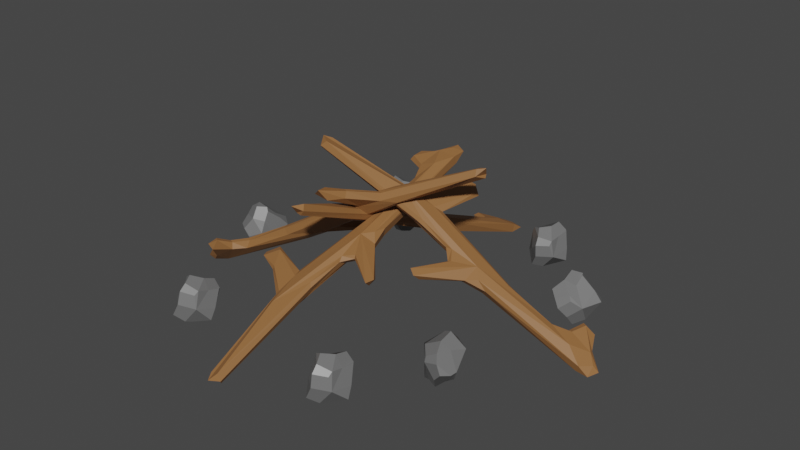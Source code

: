 # Source: campfire.blend  (saved by Blender 2.82.7; exported with 4.5.12 LTS)
import bpy
from mathutils import Matrix  # noqa: F401  (used for matrix-valued properties, if any)

bpy.ops.wm.read_factory_settings(use_empty=True)
scene = bpy.context.scene
scene.name = 'Scene'

# ---- collections
col_collection = bpy.data.collections.new('Collection'); scene.collection.children.link(col_collection)

# ---- materials (node trees are filled in below, after node groups)
mat_material_001 = bpy.data.materials.new('Material.001')
mat_material_001.use_transparent_shadow = False
mat_material = bpy.data.materials.new('Material')
mat_material.use_transparent_shadow = False
mat_material.diffuse_color = (0.1686, 0.1686, 0.1686, 1.0)

# ---- material node trees
mat_material_001.use_nodes = True; mat_material_001.node_tree.nodes.clear()
_N = mat_material_001.node_tree.nodes; _L = mat_material_001.node_tree.links
n0 = _N.new('ShaderNodeOutputMaterial'); n0.name = 'Material Output'; n0.location = (300, 300)
n1 = _N.new('ShaderNodeBsdfPrincipled'); n1.name = 'Principled BSDF'; n1.location = (10, 300)
n1.distribution = 'GGX'
n1.subsurface_method = 'BURLEY'
n1.inputs[0].default_value = (0.2884, 0.129, 0.04347, 1.0)
n1.inputs[3].default_value = 1.45
n1.inputs[27].default_value = (0.0, 0.0, 0.0, 1.0)
n1.inputs[28].default_value = 1.0
_L.new(n1.outputs[0], n0.inputs[0])
n0.is_active_output = True
mat_material.use_nodes = True; mat_material.node_tree.nodes.clear()
_N = mat_material.node_tree.nodes; _L = mat_material.node_tree.links
n0 = _N.new('ShaderNodeOutputMaterial'); n0.name = 'Material Output'; n0.location = (300, 300)
n1 = _N.new('ShaderNodeBsdfPrincipled'); n1.name = 'Principled BSDF'; n1.location = (10, 300)
n1.distribution = 'GGX'
n1.subsurface_method = 'BURLEY'
n1.inputs[0].default_value = (0.1686, 0.1686, 0.1686, 1.0)
n1.inputs[2].default_value = 0.4
n1.inputs[3].default_value = 1.45
n1.inputs[27].default_value = (0.0, 0.0, 0.0, 1.0)
n1.inputs[28].default_value = 1.0
n2 = _N.new('ShaderNodeNormalMap'); n2.name = 'Normal Map'; n2.location = (-300, -300)
n2.label = 'Normal/Map'
n2.inputs[0].default_value = 0.0
_L.new(n1.outputs[0], n0.inputs[0])
_L.new(n2.outputs[0], n1.inputs[5])
n0.is_active_output = True

# ---- world
world_world = bpy.data.worlds.new('World'); scene.world = world_world
world_world.use_nodes = True; world_world.node_tree.nodes.clear()
_N = world_world.node_tree.nodes; _L = world_world.node_tree.links
n0 = _N.new('ShaderNodeOutputWorld'); n0.name = 'World Output'; n0.location = (300, 300)
n1 = _N.new('ShaderNodeBackground'); n1.name = 'Background'; n1.location = (10, 300)
n1.inputs[0].default_value = (0.05088, 0.05088, 0.05088, 1.0)
_L.new(n1.outputs[0], n0.inputs[0])
n0.is_active_output = True
world_world.color = (0.05088, 0.05088, 0.05088)
world_world.use_sun_shadow = False
world_world.sun_shadow_jitter_overblur = 0.0

# ---- meshes
me_plane = bpy.data.meshes.new('Plane')
me_plane.from_pydata([(-0.1078, -2.635, 0.1418), (-0.1434, -0.8349, 0.181), (0.1559, -0.831, 0.1823), (0.2059, 0.6726, 0.1902), (0.214, 1.699, 0.0375), (0.1559, -0.831, 0.0375), (0.2062, 0.6636, 0.03791), (-0.143, -0.8189, 0.04013), (0.07321, -2.673, 0.05201), (0.4309, 0.3049, 0.205), (-0.1724, -1.152, 0.1741), (0.4145, -0.1262, 0.03499), (0.5, 0.1164, 0.0375), (0.2036, 1.719, 0.185), (-0.1724, -1.152, 0.02934), (-0.6885, -0.5486, 0.1868), (0.5804, 2.057, 0.04359), (0.5804, 2.058, 0.1761), (0.04921, -2.636, 0.2086), (-0.08743, -1.37, 0.222), (0.2911, 1.448, 0.1823), (0.4389, 2.21, 0.1756), (0.4159, 1.789, 0.2221), (0.4231, 0.4331, -0.0133), (0.298, 2.08, 0.1898), (-0.07775, -2.589, 0.04995), (0.3074, 2.072, 0.03599), (-0.08268, -1.383, -0.02894), (0.3004, 1.485, 0.02897), (0.4394, 2.205, 0.0436), (0.2728, 0.1191, -0.03006), (0.1901, -0.8918, 0.138), (0.1627, 0.6853, 0.138), (0.4493, 2.32, 0.1377), (0.1074, -2.679, 0.1217), (0.6122, 2.235, 0.138), (0.2606, -0.2532, 0.1823), (0.277, 0.1777, 0.2243), (0.2606, -0.2532, 0.0375), (0.4327, -0.1911, 0.1374), (0.5254, 0.1615, 0.138), (0.8545, -0.434, 0.03469), (0.9009, -0.507, 0.1827), (0.4273, -0.1512, 0.1819), (-0.182, -0.7106, 0.138), (-0.2027, -1.2, 0.1299), (0.1867, 1.675, 0.1387), (0.2321, 2.086, 0.138), (-0.9325, -0.629, 0.1053), (-0.774, -0.4769, 0.138), (-0.8919, -0.7163, 0.1417), (-0.5617, -0.8254, 0.03939), (-0.5617, -0.8254, 0.1804), (-0.7412, -0.6504, 0.004889), (-0.05533, 1.778, 0.139), (-0.004007, 1.99, 0.1415), (-0.008811, 1.824, 0.1937), (0.01202, 1.923, 0.03583), (0.4727, 0.4717, 0.138), (0.2669, 1.408, 0.1295), (-0.05301, -2.756, 0.1403), (-0.5723, -0.8629, 0.138), (0.2662, -0.3377, 0.138), (0.9047, -0.3335, 0.08216), (0.9729, -0.407, 0.1859)], [], [(9, 37, 3, 20, 13, 22), (22, 17, 9), (33, 21, 24, 47), (56, 13, 46, 54), (33, 47, 26, 29), (3, 1, 44, 32), (25, 14, 45), (42, 37, 9, 40, 64), (53, 48, 50, 61, 51), (24, 21, 17, 22), (27, 25, 8, 5, 38, 11, 30), (29, 26, 57, 4, 16), (6, 7, 27, 30, 23, 16, 4, 28), (26, 47, 55, 57), (57, 55, 54), (0, 25, 45, 10), (25, 0, 60), (44, 49, 53, 7), (14, 25, 27, 7, 53, 51), (13, 56, 24, 22), (43, 36, 37), (49, 15, 50, 48), (52, 61, 50, 15), (2, 18, 19), (10, 52, 15, 1, 19), (44, 1, 15, 49), (35, 16, 23, 58, 9, 17), (11, 39, 42, 41), (18, 34, 60), (49, 48, 53), (12, 23, 30, 11, 41, 63), (47, 24, 56, 55), (23, 12, 40, 58), (56, 54, 55), (9, 58, 40), (46, 13, 20, 59), (59, 20, 3, 32), (6, 28, 59, 32), (28, 4, 46, 59), (25, 60, 34, 8), (31, 34, 18, 2), (8, 34, 31, 5), (35, 17, 21, 33), (29, 16, 35, 33), (61, 52, 10, 45), (61, 45, 14, 51), (62, 31, 2, 36), (39, 62, 36, 43), (38, 62, 39, 11), (5, 31, 62, 38), (37, 19, 1, 3), (36, 2, 19, 37), (63, 64, 40, 12), (7, 6, 32, 44), (54, 46, 4, 57), (41, 42, 64, 63), (42, 39, 43, 37), (0, 10, 19, 18, 60)])
_uv = me_plane.uv_layers.new(name='UVMap')
_uv.uv.foreach_set('vector', [0.926, 1.0, 0.9373, 0.8103, 0.01193, 0.3496, 0.008488, 0.7172, 0.03507, 1.0, 0.338, 1.0, 0.338, 1.0, 0.7325, 1.0, 0.926, 1.0, 0.2954, 1.0, 0.2685, 1.0, 0.07126, 1.0, 0.009259, 1.0, 0.0001083, 1.0, 0.03507, 1.0, 0.008489, 1.0, 0.0, 1.0, 0.2954, 1.0, 0.009259, 1.0, 0.07431, 1.0, 0.2747, 1.0, 0.1771, 0.9992, 0.02824, 0.9151, 0.0163, 0.903, 0.04278, 0.9977, 0.3007, 0.2197, 0.03704, 0.6019, 0.00463, 0.5642, 1.0, 1.0, 0.6713, 0.9979, 0.926, 1.0, 0.9907, 1.0, 0.9984, 1.0, 0.9211, 0.9216, 0.5628, 0.8368, 0.378, 0.5147, 0.0005787, -0.01713, 1.032, 0.007692, 0.07126, 1.0, 0.2685, 1.0, 0.7325, 1.0, 0.338, 1.0, 0.3724, 0.6993, 0.3007, 0.2197, 0.7227, 0.266, 0.8333, 0.8426, 0.8935, 0.9803, 0.9626, 1.0, 0.66, 0.9913, 0.2747, 1.0, 0.07431, 1.0, 0.0007162, 1.0, 0.03704, 1.0, 0.7326, 1.0, 0.1771, 0.9977, 0.1075, 0.8346, 0.3724, 0.6993, 0.66, 0.9913, 0.8916, 1.0, 0.7326, 1.0, 0.03704, 1.0, 0.1065, 1.0, 0.07431, 1.0, 0.009259, 1.0, 7.397e-06, 1.0, 0.0007162, 1.0, 0.0007162, 1.0, 7.397e-06, 1.0, 0.0, 1.0, 0.1766, 0.1273, 0.3007, 0.2197, 0.00463, 0.5642, 0.0, 0.5833, 0.3007, 0.2197, 0.1766, 0.1273, 0.4943, 0.05646, 0.005099, 0.9954, 0.3332, 0.9408, 0.9211, 0.9216, 0.7683, 0.9998, 0.4766, 0.5207, 0.9894, 0.7768, 0.9939, 0.9905, 0.7683, 0.9998, 0.9211, 0.9216, 1.032, 0.007692, 0.03507, 1.0, 0.0001083, 1.0, 0.07126, 1.0, 0.338, 1.0, 0.9645, 1.0, 0.8935, 0.9826, 0.6713, 0.9979, 0.3332, 0.9408, 0.3304, 0.7272, 0.378, 0.5147, 0.5628, 0.8368, 0.014, 0.6181, 0.0005787, -0.01713, 0.378, 0.5147, 0.3304, 0.7272, 1.0, 1.0, 0.8395, 0.007281, 0.3477, 0.6194, 0.1932, 0.5021, 0.014, 0.6181, 0.0056, 0.7136, 0.014, 0.875, 0.08176, 0.737, 0.005099, 0.9954, 0.014, 0.875, 0.3304, 0.7272, 0.3332, 0.9408, 0.796, 1.0, 0.7326, 1.0, 0.8916, 1.0, 0.9734, 1.0, 0.926, 1.0, 0.7325, 1.0, 0.9626, 1.0, 0.9915, 1.0, 1.0, 1.0, 1.0, 1.0, 0.7281, 0.1292, 0.8155, 0.185, 0.4943, 0.05646, 0.3332, 0.9408, 0.5628, 0.8368, 0.9211, 0.9216, 0.963, 1.0, 0.8916, 1.0, 0.66, 0.9913, 0.9626, 1.0, 1.0, 1.0, 0.9935, 1.0, 0.009259, 1.0, 0.07126, 1.0, 0.0001083, 1.0, 7.397e-06, 1.0, 0.8916, 1.0, 0.963, 1.0, 0.9907, 1.0, 0.9734, 1.0, 0.0001083, 1.0, 0.0, 1.0, 7.397e-06, 1.0, 0.926, 1.0, 0.9734, 1.0, 0.9907, 1.0, 0.008489, 1.0, 0.03507, 1.0, 0.1065, 1.0, 0.02662, 1.0, 0.02662, 1.0, 0.1065, 1.0, 0.1771, 0.9992, 0.04278, 0.9977, 0.1771, 0.9977, 0.1065, 1.0, 0.02662, 1.0, 0.04278, 0.9977, 0.1065, 1.0, 0.03704, 1.0, 0.008489, 1.0, 0.02662, 1.0, 0.3007, 0.2197, 0.4943, 0.05646, 0.8155, 0.185, 0.7227, 0.266, 0.963, 0.8345, 0.8155, 0.185, 0.7281, 0.1292, 0.8333, 0.8333, 0.7227, 0.266, 0.8155, 0.185, 0.963, 0.8345, 0.8333, 0.8426, 0.796, 1.0, 0.7325, 1.0, 0.2685, 1.0, 0.2954, 1.0, 0.2747, 1.0, 0.7326, 1.0, 0.796, 1.0, 0.2954, 1.0, 0.0005787, -0.01713, 0.014, 0.6181, 0.1932, 0.5021, 0.09422, 0.3179, 0.0005787, -0.01713, 0.09422, 0.3179, 0.4766, 0.5207, 1.032, 0.007692, 0.9734, 0.9793, 0.963, 0.8345, 0.8333, 0.8333, 0.8935, 0.9826, 0.9915, 1.0, 0.9734, 0.9793, 0.8935, 0.9826, 0.9645, 1.0, 0.8935, 0.9803, 0.9734, 0.9793, 0.9915, 1.0, 0.9626, 1.0, 0.8333, 0.8426, 0.963, 0.8345, 0.9734, 0.9793, 0.8935, 0.9803, 0.2289, 0.7375, 0.7408, 0.5613, 0.5238, 0.3579, 0.01193, 0.3496, 0.8935, 0.9826, 0.8333, 0.8333, 0.5, 0.9757, 0.6713, 0.9979, 0.9935, 1.0, 0.9984, 1.0, 0.9907, 1.0, 0.963, 1.0, 0.1075, 0.8346, 0.1771, 0.9977, 0.04278, 0.9977, 0.0163, 0.903, 0.0, 1.0, 0.008489, 1.0, 0.03704, 1.0, 0.0007162, 1.0, 1.0, 1.0, 1.0, 1.0, 0.9984, 1.0, 0.9935, 1.0, 1.0, 1.0, 0.9915, 1.0, 0.9645, 1.0, 0.6713, 0.9979, 0.0, 0.0, 0.0, 0.6667, 0.3477, 0.6194, 0.7281, 0.1292, 0.4943, 0.05646])
me_plane.materials.append(mat_material_001)
me_plane.use_remesh_fix_poles = True
me_plane.use_remesh_preserve_attributes = False
me_plane.use_mirror_vertex_groups = False
me_plane.update()
me_plane_001 = bpy.data.meshes.new('Plane.001')
me_plane_001.from_pydata([(-0.1078, -2.635, 0.1418), (-0.1434, -0.8349, 0.181), (0.1559, -0.831, 0.1823), (0.2059, 0.6726, 0.1902), (0.214, 1.699, 0.0375), (0.1559, -0.831, 0.0375), (0.2062, 0.6636, 0.03791), (-0.143, -0.8189, 0.04013), (0.07321, -2.673, 0.05201), (0.4309, 0.3049, 0.205), (-0.1724, -1.152, 0.1741), (0.4145, -0.1262, 0.03499), (0.5, 0.1164, 0.0375), (0.2036, 1.719, 0.185), (-0.1724, -1.152, 0.02934), (-0.6885, -0.5486, 0.1868), (0.5804, 2.057, 0.04359), (0.5804, 2.058, 0.1761), (0.04921, -2.636, 0.2086), (-0.08743, -1.37, 0.222), (0.2911, 1.448, 0.1823), (0.4389, 2.21, 0.1756), (0.4159, 1.789, 0.2221), (0.4231, 0.4331, -0.0133), (0.298, 2.08, 0.1898), (-0.07775, -2.589, 0.04995), (0.3074, 2.072, 0.03599), (-0.08268, -1.383, -0.02894), (0.3004, 1.485, 0.02897), (0.4394, 2.205, 0.0436), (0.2728, 0.1191, -0.03006), (0.1901, -0.8918, 0.138), (0.1627, 0.6853, 0.138), (0.4493, 2.32, 0.1377), (0.1074, -2.679, 0.1217), (0.6122, 2.235, 0.138), (0.2606, -0.2532, 0.1823), (0.277, 0.1777, 0.2243), (0.2606, -0.2532, 0.0375), (0.4327, -0.1911, 0.1374), (0.5254, 0.1615, 0.138), (0.8545, -0.434, 0.03469), (0.9009, -0.507, 0.1827), (0.4273, -0.1512, 0.1819), (-0.182, -0.7106, 0.138), (-0.2027, -1.2, 0.1299), (0.1867, 1.675, 0.1387), (0.2321, 2.086, 0.138), (-0.9325, -0.629, 0.1053), (-0.774, -0.4769, 0.138), (-0.8919, -0.7163, 0.1417), (-0.5617, -0.8254, 0.03939), (-0.5617, -0.8254, 0.1804), (-0.7412, -0.6504, 0.004889), (-0.05533, 1.778, 0.139), (-0.004007, 1.99, 0.1415), (-0.008811, 1.824, 0.1937), (0.01202, 1.923, 0.03583), (0.4727, 0.4717, 0.138), (0.2669, 1.408, 0.1295), (-0.05301, -2.756, 0.1403), (-0.5723, -0.8629, 0.138), (0.2662, -0.3377, 0.138), (0.9047, -0.3335, 0.08216), (0.9729, -0.407, 0.1859)], [], [(9, 37, 3, 20, 13, 22), (22, 17, 9), (33, 21, 24, 47), (56, 13, 46, 54), (33, 47, 26, 29), (3, 1, 44, 32), (25, 14, 45), (42, 37, 9, 40, 64), (53, 48, 50, 61, 51), (24, 21, 17, 22), (27, 25, 8, 5, 38, 11, 30), (29, 26, 57, 4, 16), (6, 7, 27, 30, 23, 16, 4, 28), (26, 47, 55, 57), (57, 55, 54), (0, 25, 45, 10), (25, 0, 60), (44, 49, 53, 7), (14, 25, 27, 7, 53, 51), (13, 56, 24, 22), (43, 36, 37), (49, 15, 50, 48), (52, 61, 50, 15), (2, 18, 19), (10, 52, 15, 1, 19), (44, 1, 15, 49), (35, 16, 23, 58, 9, 17), (11, 39, 42, 41), (18, 34, 60), (49, 48, 53), (12, 23, 30, 11, 41, 63), (47, 24, 56, 55), (23, 12, 40, 58), (56, 54, 55), (9, 58, 40), (46, 13, 20, 59), (59, 20, 3, 32), (6, 28, 59, 32), (28, 4, 46, 59), (25, 60, 34, 8), (31, 34, 18, 2), (8, 34, 31, 5), (35, 17, 21, 33), (29, 16, 35, 33), (61, 52, 10, 45), (61, 45, 14, 51), (62, 31, 2, 36), (39, 62, 36, 43), (38, 62, 39, 11), (5, 31, 62, 38), (37, 19, 1, 3), (36, 2, 19, 37), (63, 64, 40, 12), (7, 6, 32, 44), (54, 46, 4, 57), (41, 42, 64, 63), (42, 39, 43, 37), (0, 10, 19, 18, 60)])
_uv = me_plane_001.uv_layers.new(name='UVMap')
_uv.uv.foreach_set('vector', [0.926, 1.0, 0.9373, 0.8103, 0.01193, 0.3496, 0.008488, 0.7172, 0.03507, 1.0, 0.338, 1.0, 0.338, 1.0, 0.7325, 1.0, 0.926, 1.0, 0.2954, 1.0, 0.2685, 1.0, 0.07126, 1.0, 0.009259, 1.0, 0.0001083, 1.0, 0.03507, 1.0, 0.008489, 1.0, 0.0, 1.0, 0.2954, 1.0, 0.009259, 1.0, 0.07431, 1.0, 0.2747, 1.0, 0.1771, 0.9992, 0.02824, 0.9151, 0.0163, 0.903, 0.04278, 0.9977, 0.3007, 0.2197, 0.03704, 0.6019, 0.00463, 0.5642, 1.0, 1.0, 0.6713, 0.9979, 0.926, 1.0, 0.9907, 1.0, 0.9984, 1.0, 0.9211, 0.9216, 0.5628, 0.8368, 0.378, 0.5147, 0.0005787, -0.01713, 1.032, 0.007692, 0.07126, 1.0, 0.2685, 1.0, 0.7325, 1.0, 0.338, 1.0, 0.3724, 0.6993, 0.3007, 0.2197, 0.7227, 0.266, 0.8333, 0.8426, 0.8935, 0.9803, 0.9626, 1.0, 0.66, 0.9913, 0.2747, 1.0, 0.07431, 1.0, 0.0007162, 1.0, 0.03704, 1.0, 0.7326, 1.0, 0.1771, 0.9977, 0.1075, 0.8346, 0.3724, 0.6993, 0.66, 0.9913, 0.8916, 1.0, 0.7326, 1.0, 0.03704, 1.0, 0.1065, 1.0, 0.07431, 1.0, 0.009259, 1.0, 7.397e-06, 1.0, 0.0007162, 1.0, 0.0007162, 1.0, 7.397e-06, 1.0, 0.0, 1.0, 0.1766, 0.1273, 0.3007, 0.2197, 0.00463, 0.5642, 0.0, 0.5833, 0.3007, 0.2197, 0.1766, 0.1273, 0.4943, 0.05646, 0.005099, 0.9954, 0.3332, 0.9408, 0.9211, 0.9216, 0.7683, 0.9998, 0.4766, 0.5207, 0.9894, 0.7768, 0.9939, 0.9905, 0.7683, 0.9998, 0.9211, 0.9216, 1.032, 0.007692, 0.03507, 1.0, 0.0001083, 1.0, 0.07126, 1.0, 0.338, 1.0, 0.9645, 1.0, 0.8935, 0.9826, 0.6713, 0.9979, 0.3332, 0.9408, 0.3304, 0.7272, 0.378, 0.5147, 0.5628, 0.8368, 0.014, 0.6181, 0.0005787, -0.01713, 0.378, 0.5147, 0.3304, 0.7272, 1.0, 1.0, 0.8395, 0.007281, 0.3477, 0.6194, 0.1932, 0.5021, 0.014, 0.6181, 0.0056, 0.7136, 0.014, 0.875, 0.08176, 0.737, 0.005099, 0.9954, 0.014, 0.875, 0.3304, 0.7272, 0.3332, 0.9408, 0.796, 1.0, 0.7326, 1.0, 0.8916, 1.0, 0.9734, 1.0, 0.926, 1.0, 0.7325, 1.0, 0.9626, 1.0, 0.9915, 1.0, 1.0, 1.0, 1.0, 1.0, 0.7281, 0.1292, 0.8155, 0.185, 0.4943, 0.05646, 0.3332, 0.9408, 0.5628, 0.8368, 0.9211, 0.9216, 0.963, 1.0, 0.8916, 1.0, 0.66, 0.9913, 0.9626, 1.0, 1.0, 1.0, 0.9935, 1.0, 0.009259, 1.0, 0.07126, 1.0, 0.0001083, 1.0, 7.397e-06, 1.0, 0.8916, 1.0, 0.963, 1.0, 0.9907, 1.0, 0.9734, 1.0, 0.0001083, 1.0, 0.0, 1.0, 7.397e-06, 1.0, 0.926, 1.0, 0.9734, 1.0, 0.9907, 1.0, 0.008489, 1.0, 0.03507, 1.0, 0.1065, 1.0, 0.02662, 1.0, 0.02662, 1.0, 0.1065, 1.0, 0.1771, 0.9992, 0.04278, 0.9977, 0.1771, 0.9977, 0.1065, 1.0, 0.02662, 1.0, 0.04278, 0.9977, 0.1065, 1.0, 0.03704, 1.0, 0.008489, 1.0, 0.02662, 1.0, 0.3007, 0.2197, 0.4943, 0.05646, 0.8155, 0.185, 0.7227, 0.266, 0.963, 0.8345, 0.8155, 0.185, 0.7281, 0.1292, 0.8333, 0.8333, 0.7227, 0.266, 0.8155, 0.185, 0.963, 0.8345, 0.8333, 0.8426, 0.796, 1.0, 0.7325, 1.0, 0.2685, 1.0, 0.2954, 1.0, 0.2747, 1.0, 0.7326, 1.0, 0.796, 1.0, 0.2954, 1.0, 0.0005787, -0.01713, 0.014, 0.6181, 0.1932, 0.5021, 0.09422, 0.3179, 0.0005787, -0.01713, 0.09422, 0.3179, 0.4766, 0.5207, 1.032, 0.007692, 0.9734, 0.9793, 0.963, 0.8345, 0.8333, 0.8333, 0.8935, 0.9826, 0.9915, 1.0, 0.9734, 0.9793, 0.8935, 0.9826, 0.9645, 1.0, 0.8935, 0.9803, 0.9734, 0.9793, 0.9915, 1.0, 0.9626, 1.0, 0.8333, 0.8426, 0.963, 0.8345, 0.9734, 0.9793, 0.8935, 0.9803, 0.2289, 0.7375, 0.7408, 0.5613, 0.5238, 0.3579, 0.01193, 0.3496, 0.8935, 0.9826, 0.8333, 0.8333, 0.5, 0.9757, 0.6713, 0.9979, 0.9935, 1.0, 0.9984, 1.0, 0.9907, 1.0, 0.963, 1.0, 0.1075, 0.8346, 0.1771, 0.9977, 0.04278, 0.9977, 0.0163, 0.903, 0.0, 1.0, 0.008489, 1.0, 0.03704, 1.0, 0.0007162, 1.0, 1.0, 1.0, 1.0, 1.0, 0.9984, 1.0, 0.9935, 1.0, 1.0, 1.0, 0.9915, 1.0, 0.9645, 1.0, 0.6713, 0.9979, 0.0, 0.0, 0.0, 0.6667, 0.3477, 0.6194, 0.7281, 0.1292, 0.4943, 0.05646])
me_plane_001.materials.append(mat_material_001)
me_plane_001.use_remesh_fix_poles = True
me_plane_001.use_remesh_preserve_attributes = False
me_plane_001.use_mirror_vertex_groups = False
me_plane_001.update()
me_plane_002 = bpy.data.meshes.new('Plane.002')
me_plane_002.from_pydata([(-0.1078, -2.635, 0.1418), (-0.1434, -0.8349, 0.181), (0.1559, -0.831, 0.1823), (0.2059, 0.6726, 0.1902), (0.214, 1.699, 0.0375), (0.1559, -0.831, 0.0375), (0.2062, 0.6636, 0.03791), (-0.143, -0.8189, 0.04013), (0.07321, -2.673, 0.05201), (0.4309, 0.3049, 0.205), (-0.1724, -1.152, 0.1741), (0.4145, -0.1262, 0.03499), (0.5, 0.1164, 0.0375), (0.2036, 1.719, 0.185), (-0.1724, -1.152, 0.02934), (-0.6885, -0.5486, 0.1868), (0.5804, 2.057, 0.04359), (0.5804, 2.058, 0.1761), (0.04921, -2.636, 0.2086), (-0.08743, -1.37, 0.222), (0.2911, 1.448, 0.1823), (0.4389, 2.21, 0.1756), (0.4159, 1.789, 0.2221), (0.4231, 0.4331, -0.0133), (0.298, 2.08, 0.1898), (-0.07775, -2.589, 0.04995), (0.3074, 2.072, 0.03599), (-0.08268, -1.383, -0.02894), (0.3004, 1.485, 0.02897), (0.4394, 2.205, 0.0436), (0.2728, 0.1191, -0.03006), (0.1901, -0.8918, 0.138), (0.1627, 0.6853, 0.138), (0.4493, 2.32, 0.1377), (0.1074, -2.679, 0.1217), (0.6122, 2.235, 0.138), (0.2606, -0.2532, 0.1823), (0.277, 0.1777, 0.2243), (0.2606, -0.2532, 0.0375), (0.4327, -0.1911, 0.1374), (0.5254, 0.1615, 0.138), (0.8545, -0.434, 0.03469), (0.9009, -0.507, 0.1827), (0.4273, -0.1512, 0.1819), (-0.182, -0.7106, 0.138), (-0.2027, -1.2, 0.1299), (0.1867, 1.675, 0.1387), (0.2321, 2.086, 0.138), (-0.9325, -0.629, 0.1053), (-0.774, -0.4769, 0.138), (-0.8919, -0.7163, 0.1417), (-0.5617, -0.8254, 0.03939), (-0.5617, -0.8254, 0.1804), (-0.7412, -0.6504, 0.004889), (-0.05533, 1.778, 0.139), (-0.004007, 1.99, 0.1415), (-0.008811, 1.824, 0.1937), (0.01202, 1.923, 0.03583), (0.4727, 0.4717, 0.138), (0.2669, 1.408, 0.1295), (-0.05301, -2.756, 0.1403), (-0.5723, -0.8629, 0.138), (0.2662, -0.3377, 0.138), (0.9047, -0.3335, 0.08216), (0.9729, -0.407, 0.1859)], [], [(9, 37, 3, 20, 13, 22), (22, 17, 9), (33, 21, 24, 47), (56, 13, 46, 54), (33, 47, 26, 29), (3, 1, 44, 32), (25, 14, 45), (42, 37, 9, 40, 64), (53, 48, 50, 61, 51), (24, 21, 17, 22), (27, 25, 8, 5, 38, 11, 30), (29, 26, 57, 4, 16), (6, 7, 27, 30, 23, 16, 4, 28), (26, 47, 55, 57), (57, 55, 54), (0, 25, 45, 10), (25, 0, 60), (44, 49, 53, 7), (14, 25, 27, 7, 53, 51), (13, 56, 24, 22), (43, 36, 37), (49, 15, 50, 48), (52, 61, 50, 15), (2, 18, 19), (10, 52, 15, 1, 19), (44, 1, 15, 49), (35, 16, 23, 58, 9, 17), (11, 39, 42, 41), (18, 34, 60), (49, 48, 53), (12, 23, 30, 11, 41, 63), (47, 24, 56, 55), (23, 12, 40, 58), (56, 54, 55), (9, 58, 40), (46, 13, 20, 59), (59, 20, 3, 32), (6, 28, 59, 32), (28, 4, 46, 59), (25, 60, 34, 8), (31, 34, 18, 2), (8, 34, 31, 5), (35, 17, 21, 33), (29, 16, 35, 33), (61, 52, 10, 45), (61, 45, 14, 51), (62, 31, 2, 36), (39, 62, 36, 43), (38, 62, 39, 11), (5, 31, 62, 38), (37, 19, 1, 3), (36, 2, 19, 37), (63, 64, 40, 12), (7, 6, 32, 44), (54, 46, 4, 57), (41, 42, 64, 63), (42, 39, 43, 37), (0, 10, 19, 18, 60)])
_uv = me_plane_002.uv_layers.new(name='UVMap')
_uv.uv.foreach_set('vector', [0.926, 1.0, 0.9373, 0.8103, 0.01193, 0.3496, 0.008488, 0.7172, 0.03507, 1.0, 0.338, 1.0, 0.338, 1.0, 0.7325, 1.0, 0.926, 1.0, 0.2954, 1.0, 0.2685, 1.0, 0.07126, 1.0, 0.009259, 1.0, 0.0001083, 1.0, 0.03507, 1.0, 0.008489, 1.0, 0.0, 1.0, 0.2954, 1.0, 0.009259, 1.0, 0.07431, 1.0, 0.2747, 1.0, 0.1771, 0.9992, 0.02824, 0.9151, 0.0163, 0.903, 0.04278, 0.9977, 0.3007, 0.2197, 0.03704, 0.6019, 0.00463, 0.5642, 1.0, 1.0, 0.6713, 0.9979, 0.926, 1.0, 0.9907, 1.0, 0.9984, 1.0, 0.9211, 0.9216, 0.5628, 0.8368, 0.378, 0.5147, 0.0005787, -0.01713, 1.032, 0.007692, 0.07126, 1.0, 0.2685, 1.0, 0.7325, 1.0, 0.338, 1.0, 0.3724, 0.6993, 0.3007, 0.2197, 0.7227, 0.266, 0.8333, 0.8426, 0.8935, 0.9803, 0.9626, 1.0, 0.66, 0.9913, 0.2747, 1.0, 0.07431, 1.0, 0.0007162, 1.0, 0.03704, 1.0, 0.7326, 1.0, 0.1771, 0.9977, 0.1075, 0.8346, 0.3724, 0.6993, 0.66, 0.9913, 0.8916, 1.0, 0.7326, 1.0, 0.03704, 1.0, 0.1065, 1.0, 0.07431, 1.0, 0.009259, 1.0, 7.397e-06, 1.0, 0.0007162, 1.0, 0.0007162, 1.0, 7.397e-06, 1.0, 0.0, 1.0, 0.1766, 0.1273, 0.3007, 0.2197, 0.00463, 0.5642, 0.0, 0.5833, 0.3007, 0.2197, 0.1766, 0.1273, 0.4943, 0.05646, 0.005099, 0.9954, 0.3332, 0.9408, 0.9211, 0.9216, 0.7683, 0.9998, 0.4766, 0.5207, 0.9894, 0.7768, 0.9939, 0.9905, 0.7683, 0.9998, 0.9211, 0.9216, 1.032, 0.007692, 0.03507, 1.0, 0.0001083, 1.0, 0.07126, 1.0, 0.338, 1.0, 0.9645, 1.0, 0.8935, 0.9826, 0.6713, 0.9979, 0.3332, 0.9408, 0.3304, 0.7272, 0.378, 0.5147, 0.5628, 0.8368, 0.014, 0.6181, 0.0005787, -0.01713, 0.378, 0.5147, 0.3304, 0.7272, 1.0, 1.0, 0.8395, 0.007281, 0.3477, 0.6194, 0.1932, 0.5021, 0.014, 0.6181, 0.0056, 0.7136, 0.014, 0.875, 0.08176, 0.737, 0.005099, 0.9954, 0.014, 0.875, 0.3304, 0.7272, 0.3332, 0.9408, 0.796, 1.0, 0.7326, 1.0, 0.8916, 1.0, 0.9734, 1.0, 0.926, 1.0, 0.7325, 1.0, 0.9626, 1.0, 0.9915, 1.0, 1.0, 1.0, 1.0, 1.0, 0.7281, 0.1292, 0.8155, 0.185, 0.4943, 0.05646, 0.3332, 0.9408, 0.5628, 0.8368, 0.9211, 0.9216, 0.963, 1.0, 0.8916, 1.0, 0.66, 0.9913, 0.9626, 1.0, 1.0, 1.0, 0.9935, 1.0, 0.009259, 1.0, 0.07126, 1.0, 0.0001083, 1.0, 7.397e-06, 1.0, 0.8916, 1.0, 0.963, 1.0, 0.9907, 1.0, 0.9734, 1.0, 0.0001083, 1.0, 0.0, 1.0, 7.397e-06, 1.0, 0.926, 1.0, 0.9734, 1.0, 0.9907, 1.0, 0.008489, 1.0, 0.03507, 1.0, 0.1065, 1.0, 0.02662, 1.0, 0.02662, 1.0, 0.1065, 1.0, 0.1771, 0.9992, 0.04278, 0.9977, 0.1771, 0.9977, 0.1065, 1.0, 0.02662, 1.0, 0.04278, 0.9977, 0.1065, 1.0, 0.03704, 1.0, 0.008489, 1.0, 0.02662, 1.0, 0.3007, 0.2197, 0.4943, 0.05646, 0.8155, 0.185, 0.7227, 0.266, 0.963, 0.8345, 0.8155, 0.185, 0.7281, 0.1292, 0.8333, 0.8333, 0.7227, 0.266, 0.8155, 0.185, 0.963, 0.8345, 0.8333, 0.8426, 0.796, 1.0, 0.7325, 1.0, 0.2685, 1.0, 0.2954, 1.0, 0.2747, 1.0, 0.7326, 1.0, 0.796, 1.0, 0.2954, 1.0, 0.0005787, -0.01713, 0.014, 0.6181, 0.1932, 0.5021, 0.09422, 0.3179, 0.0005787, -0.01713, 0.09422, 0.3179, 0.4766, 0.5207, 1.032, 0.007692, 0.9734, 0.9793, 0.963, 0.8345, 0.8333, 0.8333, 0.8935, 0.9826, 0.9915, 1.0, 0.9734, 0.9793, 0.8935, 0.9826, 0.9645, 1.0, 0.8935, 0.9803, 0.9734, 0.9793, 0.9915, 1.0, 0.9626, 1.0, 0.8333, 0.8426, 0.963, 0.8345, 0.9734, 0.9793, 0.8935, 0.9803, 0.2289, 0.7375, 0.7408, 0.5613, 0.5238, 0.3579, 0.01193, 0.3496, 0.8935, 0.9826, 0.8333, 0.8333, 0.5, 0.9757, 0.6713, 0.9979, 0.9935, 1.0, 0.9984, 1.0, 0.9907, 1.0, 0.963, 1.0, 0.1075, 0.8346, 0.1771, 0.9977, 0.04278, 0.9977, 0.0163, 0.903, 0.0, 1.0, 0.008489, 1.0, 0.03704, 1.0, 0.0007162, 1.0, 1.0, 1.0, 1.0, 1.0, 0.9984, 1.0, 0.9935, 1.0, 1.0, 1.0, 0.9915, 1.0, 0.9645, 1.0, 0.6713, 0.9979, 0.0, 0.0, 0.0, 0.6667, 0.3477, 0.6194, 0.7281, 0.1292, 0.4943, 0.05646])
me_plane_002.materials.append(mat_material_001)
me_plane_002.use_remesh_fix_poles = True
me_plane_002.use_remesh_preserve_attributes = False
me_plane_002.use_mirror_vertex_groups = False
me_plane_002.update()
me_plane_003 = bpy.data.meshes.new('Plane.003')
me_plane_003.from_pydata([(-0.1078, -2.635, 0.1418), (-0.1434, -0.8349, 0.181), (0.1559, -0.831, 0.1823), (0.2059, 0.6726, 0.1902), (0.214, 1.699, 0.0375), (0.1559, -0.831, 0.0375), (0.2062, 0.6636, 0.03791), (-0.143, -0.8189, 0.04013), (0.07321, -2.673, 0.05201), (0.4309, 0.3049, 0.205), (-0.1724, -1.152, 0.1741), (0.4145, -0.1262, 0.03499), (0.5, 0.1164, 0.0375), (0.2036, 1.719, 0.185), (-0.1724, -1.152, 0.02934), (-0.6885, -0.5486, 0.1868), (0.5804, 2.057, 0.04359), (0.5804, 2.058, 0.1761), (0.04921, -2.636, 0.2086), (-0.08743, -1.37, 0.222), (0.2911, 1.448, 0.1823), (0.4389, 2.21, 0.1756), (0.4159, 1.789, 0.2221), (0.4231, 0.4331, -0.0133), (0.298, 2.08, 0.1898), (-0.07775, -2.589, 0.04995), (0.3074, 2.072, 0.03599), (-0.08268, -1.383, -0.02894), (0.3004, 1.485, 0.02897), (0.4394, 2.205, 0.0436), (0.2728, 0.1191, -0.03006), (0.1901, -0.8918, 0.138), (0.1627, 0.6853, 0.138), (0.4493, 2.32, 0.1377), (0.1074, -2.679, 0.1217), (0.6122, 2.235, 0.138), (0.2606, -0.2532, 0.1823), (0.277, 0.1777, 0.2243), (0.2606, -0.2532, 0.0375), (0.4327, -0.1911, 0.1374), (0.5254, 0.1615, 0.138), (0.8545, -0.434, 0.03469), (0.9009, -0.507, 0.1827), (0.4273, -0.1512, 0.1819), (-0.182, -0.7106, 0.138), (-0.2027, -1.2, 0.1299), (0.1867, 1.675, 0.1387), (0.2321, 2.086, 0.138), (-0.9325, -0.629, 0.1053), (-0.774, -0.4769, 0.138), (-0.8919, -0.7163, 0.1417), (-0.5617, -0.8254, 0.03939), (-0.5617, -0.8254, 0.1804), (-0.7412, -0.6504, 0.004889), (-0.05533, 1.778, 0.139), (-0.004007, 1.99, 0.1415), (-0.008811, 1.824, 0.1937), (0.01202, 1.923, 0.03583), (0.4727, 0.4717, 0.138), (0.2669, 1.408, 0.1295), (-0.05301, -2.756, 0.1403), (-0.5723, -0.8629, 0.138), (0.2662, -0.3377, 0.138), (0.9047, -0.3335, 0.08216), (0.9729, -0.407, 0.1859)], [], [(9, 37, 3, 20, 13, 22), (22, 17, 9), (33, 21, 24, 47), (56, 13, 46, 54), (33, 47, 26, 29), (3, 1, 44, 32), (25, 14, 45), (42, 37, 9, 40, 64), (53, 48, 50, 61, 51), (24, 21, 17, 22), (27, 25, 8, 5, 38, 11, 30), (29, 26, 57, 4, 16), (6, 7, 27, 30, 23, 16, 4, 28), (26, 47, 55, 57), (57, 55, 54), (0, 25, 45, 10), (25, 0, 60), (44, 49, 53, 7), (14, 25, 27, 7, 53, 51), (13, 56, 24, 22), (43, 36, 37), (49, 15, 50, 48), (52, 61, 50, 15), (2, 18, 19), (10, 52, 15, 1, 19), (44, 1, 15, 49), (35, 16, 23, 58, 9, 17), (11, 39, 42, 41), (18, 34, 60), (49, 48, 53), (12, 23, 30, 11, 41, 63), (47, 24, 56, 55), (23, 12, 40, 58), (56, 54, 55), (9, 58, 40), (46, 13, 20, 59), (59, 20, 3, 32), (6, 28, 59, 32), (28, 4, 46, 59), (25, 60, 34, 8), (31, 34, 18, 2), (8, 34, 31, 5), (35, 17, 21, 33), (29, 16, 35, 33), (61, 52, 10, 45), (61, 45, 14, 51), (62, 31, 2, 36), (39, 62, 36, 43), (38, 62, 39, 11), (5, 31, 62, 38), (37, 19, 1, 3), (36, 2, 19, 37), (63, 64, 40, 12), (7, 6, 32, 44), (54, 46, 4, 57), (41, 42, 64, 63), (42, 39, 43, 37), (0, 10, 19, 18, 60)])
_uv = me_plane_003.uv_layers.new(name='UVMap')
_uv.uv.foreach_set('vector', [0.926, 1.0, 0.9373, 0.8103, 0.01193, 0.3496, 0.008488, 0.7172, 0.03507, 1.0, 0.338, 1.0, 0.338, 1.0, 0.7325, 1.0, 0.926, 1.0, 0.2954, 1.0, 0.2685, 1.0, 0.07126, 1.0, 0.009259, 1.0, 0.0001083, 1.0, 0.03507, 1.0, 0.008489, 1.0, 0.0, 1.0, 0.2954, 1.0, 0.009259, 1.0, 0.07431, 1.0, 0.2747, 1.0, 0.1771, 0.9992, 0.02824, 0.9151, 0.0163, 0.903, 0.04278, 0.9977, 0.3007, 0.2197, 0.03704, 0.6019, 0.00463, 0.5642, 1.0, 1.0, 0.6713, 0.9979, 0.926, 1.0, 0.9907, 1.0, 0.9984, 1.0, 0.9211, 0.9216, 0.5628, 0.8368, 0.378, 0.5147, 0.0005787, -0.01713, 1.032, 0.007692, 0.07126, 1.0, 0.2685, 1.0, 0.7325, 1.0, 0.338, 1.0, 0.3724, 0.6993, 0.3007, 0.2197, 0.7227, 0.266, 0.8333, 0.8426, 0.8935, 0.9803, 0.9626, 1.0, 0.66, 0.9913, 0.2747, 1.0, 0.07431, 1.0, 0.0007162, 1.0, 0.03704, 1.0, 0.7326, 1.0, 0.1771, 0.9977, 0.1075, 0.8346, 0.3724, 0.6993, 0.66, 0.9913, 0.8916, 1.0, 0.7326, 1.0, 0.03704, 1.0, 0.1065, 1.0, 0.07431, 1.0, 0.009259, 1.0, 7.397e-06, 1.0, 0.0007162, 1.0, 0.0007162, 1.0, 7.397e-06, 1.0, 0.0, 1.0, 0.1766, 0.1273, 0.3007, 0.2197, 0.00463, 0.5642, 0.0, 0.5833, 0.3007, 0.2197, 0.1766, 0.1273, 0.4943, 0.05646, 0.005099, 0.9954, 0.3332, 0.9408, 0.9211, 0.9216, 0.7683, 0.9998, 0.4766, 0.5207, 0.9894, 0.7768, 0.9939, 0.9905, 0.7683, 0.9998, 0.9211, 0.9216, 1.032, 0.007692, 0.03507, 1.0, 0.0001083, 1.0, 0.07126, 1.0, 0.338, 1.0, 0.9645, 1.0, 0.8935, 0.9826, 0.6713, 0.9979, 0.3332, 0.9408, 0.3304, 0.7272, 0.378, 0.5147, 0.5628, 0.8368, 0.014, 0.6181, 0.0005787, -0.01713, 0.378, 0.5147, 0.3304, 0.7272, 1.0, 1.0, 0.8395, 0.007281, 0.3477, 0.6194, 0.1932, 0.5021, 0.014, 0.6181, 0.0056, 0.7136, 0.014, 0.875, 0.08176, 0.737, 0.005099, 0.9954, 0.014, 0.875, 0.3304, 0.7272, 0.3332, 0.9408, 0.796, 1.0, 0.7326, 1.0, 0.8916, 1.0, 0.9734, 1.0, 0.926, 1.0, 0.7325, 1.0, 0.9626, 1.0, 0.9915, 1.0, 1.0, 1.0, 1.0, 1.0, 0.7281, 0.1292, 0.8155, 0.185, 0.4943, 0.05646, 0.3332, 0.9408, 0.5628, 0.8368, 0.9211, 0.9216, 0.963, 1.0, 0.8916, 1.0, 0.66, 0.9913, 0.9626, 1.0, 1.0, 1.0, 0.9935, 1.0, 0.009259, 1.0, 0.07126, 1.0, 0.0001083, 1.0, 7.397e-06, 1.0, 0.8916, 1.0, 0.963, 1.0, 0.9907, 1.0, 0.9734, 1.0, 0.0001083, 1.0, 0.0, 1.0, 7.397e-06, 1.0, 0.926, 1.0, 0.9734, 1.0, 0.9907, 1.0, 0.008489, 1.0, 0.03507, 1.0, 0.1065, 1.0, 0.02662, 1.0, 0.02662, 1.0, 0.1065, 1.0, 0.1771, 0.9992, 0.04278, 0.9977, 0.1771, 0.9977, 0.1065, 1.0, 0.02662, 1.0, 0.04278, 0.9977, 0.1065, 1.0, 0.03704, 1.0, 0.008489, 1.0, 0.02662, 1.0, 0.3007, 0.2197, 0.4943, 0.05646, 0.8155, 0.185, 0.7227, 0.266, 0.963, 0.8345, 0.8155, 0.185, 0.7281, 0.1292, 0.8333, 0.8333, 0.7227, 0.266, 0.8155, 0.185, 0.963, 0.8345, 0.8333, 0.8426, 0.796, 1.0, 0.7325, 1.0, 0.2685, 1.0, 0.2954, 1.0, 0.2747, 1.0, 0.7326, 1.0, 0.796, 1.0, 0.2954, 1.0, 0.0005787, -0.01713, 0.014, 0.6181, 0.1932, 0.5021, 0.09422, 0.3179, 0.0005787, -0.01713, 0.09422, 0.3179, 0.4766, 0.5207, 1.032, 0.007692, 0.9734, 0.9793, 0.963, 0.8345, 0.8333, 0.8333, 0.8935, 0.9826, 0.9915, 1.0, 0.9734, 0.9793, 0.8935, 0.9826, 0.9645, 1.0, 0.8935, 0.9803, 0.9734, 0.9793, 0.9915, 1.0, 0.9626, 1.0, 0.8333, 0.8426, 0.963, 0.8345, 0.9734, 0.9793, 0.8935, 0.9803, 0.2289, 0.7375, 0.7408, 0.5613, 0.5238, 0.3579, 0.01193, 0.3496, 0.8935, 0.9826, 0.8333, 0.8333, 0.5, 0.9757, 0.6713, 0.9979, 0.9935, 1.0, 0.9984, 1.0, 0.9907, 1.0, 0.963, 1.0, 0.1075, 0.8346, 0.1771, 0.9977, 0.04278, 0.9977, 0.0163, 0.903, 0.0, 1.0, 0.008489, 1.0, 0.03704, 1.0, 0.0007162, 1.0, 1.0, 1.0, 1.0, 1.0, 0.9984, 1.0, 0.9935, 1.0, 1.0, 1.0, 0.9915, 1.0, 0.9645, 1.0, 0.6713, 0.9979, 0.0, 0.0, 0.0, 0.6667, 0.3477, 0.6194, 0.7281, 0.1292, 0.4943, 0.05646])
me_plane_003.materials.append(mat_material_001)
me_plane_003.use_remesh_fix_poles = True
me_plane_003.use_remesh_preserve_attributes = False
me_plane_003.use_mirror_vertex_groups = False
me_plane_003.update()
me_cube_001 = bpy.data.meshes.new('Cube.001')
me_cube_001.from_pydata([(0.5237, 0.5015, 0.1008), (0.5915, 0.4581, 0.692), (0.5083, -0.02444, 0.5971), (0.5009, -0.5652, 0.5617), (-0.5053, 0.5428, 0.5608), (-0.387, -0.7309, 0.01478), (-0.4322, -0.156, -0.8412), (0.7557, 0.3432, -0.08435), (-0.1712, -0.5731, 1.018), (0.01596, -1.075, 0.3852), (0.47, -0.686, 0.3575), (0.05472, -0.4239, -0.8883), (0.1331, 0.53, 0.9797), (0.1103, -0.0841, -0.8871), (-0.008007, -0.993, -0.1819), (-0.4969, 0.1235, 0.697), (0.1129, -0.0366, 0.9769), (0.4512, 0.6372, 0.6673), (0.2273, 0.5604, -0.6184), (-0.8343, -0.2237, -0.3878), (-0.5692, 0.5676, -0.2555), (-0.5248, -0.3632, 0.8485), (-0.02085, -0.8637, 0.7216), (-0.2577, -0.8607, -0.6993), (-0.6817, -0.236, 0.6119), (-0.1245, 0.7715, 0.6064), (0.8492, 0.1797, -0.5686), (0.5407, 0.51, -0.6431), (0.6396, -0.5741, -0.173), (-0.3463, 0.7596, -0.1299)], [], [(9, 5, 14), (16, 2, 1, 17, 12), (3, 16, 8, 22), (23, 14, 5, 19), (2, 3, 28), (1, 7, 26, 27, 0, 17), (16, 15, 24, 21, 8), (21, 22, 8), (3, 2, 16), (20, 4, 25, 29), (13, 18, 27, 26), (11, 13, 26, 28), (20, 29, 18, 6), (29, 0, 27, 18), (5, 24, 19), (4, 15, 16, 12, 25), (7, 28, 26), (25, 17, 0), (24, 4, 20), (23, 19, 6, 11), (10, 28, 3), (22, 9, 10, 3), (10, 9, 14, 28), (5, 9, 22, 21, 24), (25, 12, 17), (6, 18, 13, 11), (0, 29, 25), (20, 6, 19), (4, 24, 15), (19, 24, 20), (1, 2, 28, 7), (28, 14, 23, 11)])
me_cube_001.polygons.foreach_set('use_smooth', [True] * 32)
_k = set([(0, 17), (0, 25), (0, 27), (0, 29), (1, 2), (1, 7), (1, 17), (2, 3), (2, 16), (2, 28), (3, 10), (3, 16), (3, 22), (3, 28), (4, 15), (4, 20), (4, 24), (4, 25), (5, 9), (5, 14), (5, 19), (5, 24), (6, 11), (6, 18), (6, 19), (6, 20), (7, 26), (7, 28), (8, 16), (8, 21), (8, 22), (9, 10), (9, 14), (9, 22), (10, 28), (11, 13), (11, 23), (11, 28), (12, 16), (12, 17), (12, 25), (13, 18), (13, 26), (14, 23), (14, 28), (15, 16), (15, 24), (17, 25), (18, 27), (18, 29), (19, 20), (19, 23), (19, 24), (20, 24), (20, 29), (21, 22), (21, 24), (25, 29), (26, 27), (26, 28)])
me_cube_001.attributes.new('sharp_edge', 'BOOLEAN', 'EDGE').data.foreach_set('value', [ (min(e.vertices), max(e.vertices)) in _k for e in me_cube_001.edges])
_uv = me_cube_001.uv_layers.new(name='UVMap')
_uv.uv.foreach_set('vector', [0.5507, 0.8662, 0.4969, 0.9411, 0.4746, 0.8763, 0.7347, 0.6303, 0.6364, 0.6293, 0.5984, 0.4561, 0.5938, 0.4417, 0.7265, 0.559, 0.6744, 0.7082, 0.7347, 0.6303, 0.7752, 0.693, 0.7535, 0.7261, 0.2214, 0.7237, 0.2312, 0.7426, 0.1871, 0.7324, 0.1526, 0.6938, 0.5994, 0.688, 0.5883, 0.7114, 0.5388, 0.6934, 0.5885, 0.5472, 0.4841, 0.5621, 0.4061, 0.5948, 0.3886, 0.5508, 0.5639, 0.4578, 0.5938, 0.4417, 0.7347, 0.6303, 0.8233, 0.6119, 0.8473, 0.6628, 0.8252, 0.6833, 0.7752, 0.693, 0.8252, 0.6833, 0.7535, 0.7261, 0.7752, 0.693, 0.6744, 0.7082, 0.6364, 0.6293, 0.7347, 0.6303, 0.4662, 0.2622, 0.5633, 0.2861, 0.5565, 0.3793, 0.4786, 0.3187, 0.2671, 0.6495, 0.2887, 0.5445, 0.3886, 0.5508, 0.4061, 0.5948, 0.2534, 0.6901, 0.2671, 0.6495, 0.4061, 0.5948, 0.4766, 0.7429, 0.188, 0.5266, 0.1913, 0.5, 0.2887, 0.5445, 0.1962, 0.6442, 0.4786, 0.3187, 0.3541, 0.5446, 0.3356, 0.5536, 0.4376, 0.3734, 0.501, 0.0661, 0.5589, 0.09987, 0.4413, 0.09266, 0.8108, 0.5254, 0.8233, 0.6119, 0.7347, 0.6303, 0.7265, 0.559, 0.7624, 0.5216, 0.4841, 0.5621, 0.5388, 0.6934, 0.4061, 0.5948, 0.5565, 0.3793, 0.5938, 0.4417, 0.5639, 0.4578, 0.5721, 0.2626, 0.5852, 0.2966, 0.5624, 0.2764, 0.2214, 0.7237, 0.133, 0.6544, 0.1962, 0.6442, 0.2534, 0.6901, 0.5463, 0.7997, 0.4766, 0.7429, 0.5625, 0.7428, 0.7535, 0.7261, 0.7422, 0.75, 0.6989, 0.7498, 0.6744, 0.7082, 0.5463, 0.7997, 0.5507, 0.8662, 0.4746, 0.8763, 0.4766, 0.7429, 0.4969, 0.9411, 0.7935, 0.7439, 0.7535, 0.7261, 0.8281, 0.6806, 0.5589, 0.09987, 0.7624, 0.5216, 0.7265, 0.559, 0.6832, 0.5307, 0.1962, 0.6442, 0.2887, 0.5445, 0.2671, 0.6495, 0.2534, 0.6901, 0.5097, 0.5096, 0.4786, 0.3187, 0.5565, 0.3793, 0.188, 0.5266, 0.1962, 0.6442, 0.133, 0.6544, 0.8403, 0.5604, 0.8473, 0.6628, 0.8233, 0.6119, 0.4413, 0.09266, 0.5589, 0.09987, 0.4662, 0.2622, 0.5885, 0.5472, 0.6364, 0.6293, 0.5388, 0.6934, 0.4841, 0.5621, 0.4766, 0.7429, 0.2652, 0.749, 0.2214, 0.7237, 0.4381, 0.8206])
me_cube_001.materials.append(mat_material)
me_cube_001.use_remesh_fix_poles = True
me_cube_001.use_remesh_preserve_attributes = False
me_cube_001.use_mirror_vertex_groups = False
me_cube_001.update()
me_cube_001.normals_split_custom_set([tuple(v) for v in zip(*[iter([-0.5976, -0.7967, -0.08998, -0.5976, -0.7967, -0.08998, -0.5976, -0.7967, -0.08998, 0.6076, -0.0372, 0.7934, 0.6076, -0.0372, 0.7934, 0.6076, -0.0372, 0.7934, 0.6076, -0.0372, 0.7934, 0.6076, -0.0372, 0.7934, 0.5331, -0.327, 0.7803, 0.5331, -0.327, 0.7803, 0.5331, -0.327, 0.7803, 0.5331, -0.327, 0.7803, -0.6826, -0.7307, 0.009231, -0.6826, -0.7307, 0.009231, -0.6826, -0.7307, 0.009231, -0.6826, -0.7307, 0.009231, 0.9822, -0.02571, 0.1858, 0.9822, -0.02571, 0.1858, 0.9822, -0.02571, 0.1858, 0.6663, 0.7452, -0.02893, 0.6663, 0.7452, -0.02893, 0.6663, 0.7452, -0.02893, 0.6663, 0.7452, -0.02893, 0.6663, 0.7452, -0.02893, 0.6663, 0.7452, -0.02893, -0.4026, 0.2679, 0.8753, -0.4026, 0.2679, 0.8753, -0.4026, 0.2679, 0.8753, -0.4026, 0.2679, 0.8753, -0.4026, 0.2679, 0.8753, -0.6001, -0.7017, 0.3841, -0.6001, -0.7017, 0.3841, -0.6001, -0.7017, 0.3841, 0.6925, -0.05668, 0.7192, 0.6925, -0.05668, 0.7192, 0.6925, -0.05668, 0.7192, -0.5898, 0.7993, 0.1152, -0.5898, 0.7993, 0.1152, -0.5898, 0.7993, 0.1152, -0.5898, 0.7993, 0.1152, 0.2178, 0.2317, -0.9481, 0.2178, 0.2317, -0.9481, 0.2178, 0.2317, -0.9481, 0.2178, 0.2317, -0.9481, 0.5858, -0.397, -0.7066, 0.5858, -0.397, -0.7066, 0.5858, -0.397, -0.7066, 0.5858, -0.397, -0.7066, -0.3277, 0.5986, -0.731, -0.3277, 0.5986, -0.731, -0.3277, 0.5986, -0.731, -0.3277, 0.5986, -0.731, 0.2565, 0.9662, -0.02664, 0.2565, 0.9662, -0.02664, 0.2565, 0.9662, -0.02664, 0.2565, 0.9662, -0.02664, -0.7879, -0.6054, 0.1128, -0.7879, -0.6054, 0.1128, -0.7879, -0.6054, 0.1128, -0.474, 0.2405, 0.847, -0.474, 0.2405, 0.847, -0.474, 0.2405, 0.847, -0.474, 0.2405, 0.847, -0.474, 0.2405, 0.847, 0.9614, -0.1443, 0.2344, 0.9614, -0.1443, 0.2344, 0.9614, -0.1443, 0.2344, 0.2425, 0.95, -0.1965, 0.2425, 0.95, -0.1965, 0.2425, 0.95, -0.1965, -0.9707, 0.2254, 0.08283, -0.9707, 0.2254, 0.08283, -0.9707, 0.2254, 0.08283, -0.5182, -0.2903, -0.8045, -0.5182, -0.2903, -0.8045, -0.5182, -0.2903, -0.8045, -0.5182, -0.2903, -0.8045, 0.8504, -0.4991, 0.1666, 0.8504, -0.4991, 0.1666, 0.8504, -0.4991, 0.1666, 0.5733, -0.6953, 0.4335, 0.5733, -0.6953, 0.4335, 0.5733, -0.6953, 0.4335, 0.5733, -0.6953, 0.4335, 0.5894, -0.8053, -0.06402, 0.5894, -0.8053, -0.06402, 0.5894, -0.8053, -0.06402, 0.5894, -0.8053, -0.06402, -0.7102, -0.6705, 0.2146, -0.7102, -0.6705, 0.2146, -0.7102, -0.6705, 0.2146, -0.7102, -0.6705, 0.2146, -0.7102, -0.6705, 0.2146, 0.1557, 0.8749, 0.4587, 0.1557, 0.8749, 0.4587, 0.1557, 0.8749, 0.4587, -0.1179, 0.2817, -0.9522, -0.1179, 0.2817, -0.9522, -0.1179, 0.2817, -0.9522, -0.1179, 0.2817, -0.9522, 0.3091, 0.9448, -0.1084, 0.3091, 0.9448, -0.1084, 0.3091, 0.9448, -0.1084, -0.7276, 0.3431, -0.594, -0.7276, 0.3431, -0.594, -0.7276, 0.3431, -0.594, -0.7092, 0.2049, 0.6745, -0.7092, 0.2049, 0.6745, -0.7092, 0.2049, 0.6745, -0.9449, 0.2919, 0.1478, -0.9449, 0.2919, 0.1478, -0.9449, 0.2919, 0.1478, 0.9522, -0.1689, 0.2545, 0.9522, -0.1689, 0.2545, 0.9522, -0.1689, 0.2545, 0.9522, -0.1689, 0.2545, 0.5179, -0.688, -0.5084, 0.5179, -0.688, -0.5084, 0.5179, -0.688, -0.5084, 0.5179, -0.688, -0.5084])] * 3)])
me_cube_002 = bpy.data.meshes.new('Cube.002')
me_cube_002.from_pydata([(0.5237, 0.5015, 0.1008), (0.5915, 0.4581, 0.692), (0.5083, -0.02444, 0.5971), (0.5009, -0.5652, 0.5617), (-0.5053, 0.5428, 0.5608), (-0.387, -0.7309, 0.01478), (-0.4322, -0.156, -0.8412), (0.7557, 0.3432, -0.08435), (-0.1712, -0.5731, 1.018), (0.01596, -1.075, 0.3852), (0.47, -0.686, 0.3575), (0.05472, -0.4239, -0.8883), (0.1331, 0.53, 0.9797), (0.1103, -0.0841, -0.8871), (-0.008007, -0.993, -0.1819), (-0.4969, 0.1235, 0.697), (0.1129, -0.0366, 0.9769), (0.4512, 0.6372, 0.6673), (0.2273, 0.5604, -0.6184), (-0.8343, -0.2237, -0.3878), (-0.5692, 0.5676, -0.2555), (-0.5248, -0.3632, 0.8485), (-0.02085, -0.8637, 0.7216), (-0.2577, -0.8607, -0.6993), (-0.6817, -0.236, 0.6119), (-0.1245, 0.7715, 0.6064), (0.8492, 0.1797, -0.5686), (0.5407, 0.51, -0.6431), (0.6396, -0.5741, -0.173), (-0.3463, 0.7596, -0.1299)], [], [(9, 5, 14), (16, 2, 1, 17, 12), (3, 16, 8, 22), (23, 14, 5, 19), (2, 3, 28), (1, 7, 26, 27, 0, 17), (16, 15, 24, 21, 8), (21, 22, 8), (3, 2, 16), (20, 4, 25, 29), (13, 18, 27, 26), (11, 13, 26, 28), (20, 29, 18, 6), (29, 0, 27, 18), (5, 24, 19), (4, 15, 16, 12, 25), (7, 28, 26), (25, 17, 0), (24, 4, 20), (23, 19, 6, 11), (10, 28, 3), (22, 9, 10, 3), (10, 9, 14, 28), (5, 9, 22, 21, 24), (25, 12, 17), (6, 18, 13, 11), (0, 29, 25), (20, 6, 19), (4, 24, 15), (19, 24, 20), (1, 2, 28, 7), (28, 14, 23, 11)])
me_cube_002.polygons.foreach_set('use_smooth', [True] * 32)
_k = set([(0, 17), (0, 25), (0, 27), (0, 29), (1, 2), (1, 7), (1, 17), (2, 3), (2, 16), (2, 28), (3, 10), (3, 16), (3, 22), (3, 28), (4, 15), (4, 20), (4, 24), (4, 25), (5, 9), (5, 14), (5, 19), (5, 24), (6, 11), (6, 18), (6, 19), (6, 20), (7, 26), (7, 28), (8, 16), (8, 21), (8, 22), (9, 10), (9, 14), (9, 22), (10, 28), (11, 13), (11, 23), (11, 28), (12, 16), (12, 17), (12, 25), (13, 18), (13, 26), (14, 23), (14, 28), (15, 16), (15, 24), (17, 25), (18, 27), (18, 29), (19, 20), (19, 23), (19, 24), (20, 24), (20, 29), (21, 22), (21, 24), (25, 29), (26, 27), (26, 28)])
me_cube_002.attributes.new('sharp_edge', 'BOOLEAN', 'EDGE').data.foreach_set('value', [ (min(e.vertices), max(e.vertices)) in _k for e in me_cube_002.edges])
_uv = me_cube_002.uv_layers.new(name='UVMap')
_uv.uv.foreach_set('vector', [0.5507, 0.8662, 0.4969, 0.9411, 0.4746, 0.8763, 0.7347, 0.6303, 0.6364, 0.6293, 0.5984, 0.4561, 0.5938, 0.4417, 0.7265, 0.559, 0.6744, 0.7082, 0.7347, 0.6303, 0.7752, 0.693, 0.7535, 0.7261, 0.2214, 0.7237, 0.2312, 0.7426, 0.1871, 0.7324, 0.1526, 0.6938, 0.5994, 0.688, 0.5883, 0.7114, 0.5388, 0.6934, 0.5885, 0.5472, 0.4841, 0.5621, 0.4061, 0.5948, 0.3886, 0.5508, 0.5639, 0.4578, 0.5938, 0.4417, 0.7347, 0.6303, 0.8233, 0.6119, 0.8473, 0.6628, 0.8252, 0.6833, 0.7752, 0.693, 0.8252, 0.6833, 0.7535, 0.7261, 0.7752, 0.693, 0.6744, 0.7082, 0.6364, 0.6293, 0.7347, 0.6303, 0.4662, 0.2622, 0.5633, 0.2861, 0.5565, 0.3793, 0.4786, 0.3187, 0.2671, 0.6495, 0.2887, 0.5445, 0.3886, 0.5508, 0.4061, 0.5948, 0.2534, 0.6901, 0.2671, 0.6495, 0.4061, 0.5948, 0.4766, 0.7429, 0.188, 0.5266, 0.1913, 0.5, 0.2887, 0.5445, 0.1962, 0.6442, 0.4786, 0.3187, 0.3541, 0.5446, 0.3356, 0.5536, 0.4376, 0.3734, 0.501, 0.0661, 0.5589, 0.09987, 0.4413, 0.09266, 0.8108, 0.5254, 0.8233, 0.6119, 0.7347, 0.6303, 0.7265, 0.559, 0.7624, 0.5216, 0.4841, 0.5621, 0.5388, 0.6934, 0.4061, 0.5948, 0.5565, 0.3793, 0.5938, 0.4417, 0.5639, 0.4578, 0.5721, 0.2626, 0.5852, 0.2966, 0.5624, 0.2764, 0.2214, 0.7237, 0.133, 0.6544, 0.1962, 0.6442, 0.2534, 0.6901, 0.5463, 0.7997, 0.4766, 0.7429, 0.5625, 0.7428, 0.7535, 0.7261, 0.7422, 0.75, 0.6989, 0.7498, 0.6744, 0.7082, 0.5463, 0.7997, 0.5507, 0.8662, 0.4746, 0.8763, 0.4766, 0.7429, 0.4969, 0.9411, 0.7935, 0.7439, 0.7535, 0.7261, 0.8281, 0.6806, 0.5589, 0.09987, 0.7624, 0.5216, 0.7265, 0.559, 0.6832, 0.5307, 0.1962, 0.6442, 0.2887, 0.5445, 0.2671, 0.6495, 0.2534, 0.6901, 0.5097, 0.5096, 0.4786, 0.3187, 0.5565, 0.3793, 0.188, 0.5266, 0.1962, 0.6442, 0.133, 0.6544, 0.8403, 0.5604, 0.8473, 0.6628, 0.8233, 0.6119, 0.4413, 0.09266, 0.5589, 0.09987, 0.4662, 0.2622, 0.5885, 0.5472, 0.6364, 0.6293, 0.5388, 0.6934, 0.4841, 0.5621, 0.4766, 0.7429, 0.2652, 0.749, 0.2214, 0.7237, 0.4381, 0.8206])
me_cube_002.materials.append(mat_material)
me_cube_002.use_remesh_fix_poles = True
me_cube_002.use_remesh_preserve_attributes = False
me_cube_002.use_mirror_vertex_groups = False
me_cube_002.update()
me_cube_002.normals_split_custom_set([tuple(v) for v in zip(*[iter([-0.5976, -0.7967, -0.08998, -0.5976, -0.7967, -0.08998, -0.5976, -0.7967, -0.08998, 0.6076, -0.0372, 0.7934, 0.6076, -0.0372, 0.7934, 0.6076, -0.0372, 0.7934, 0.6076, -0.0372, 0.7934, 0.6076, -0.0372, 0.7934, 0.5331, -0.327, 0.7803, 0.5331, -0.327, 0.7803, 0.5331, -0.327, 0.7803, 0.5331, -0.327, 0.7803, -0.6826, -0.7307, 0.009231, -0.6826, -0.7307, 0.009231, -0.6826, -0.7307, 0.009231, -0.6826, -0.7307, 0.009231, 0.9822, -0.02571, 0.1858, 0.9822, -0.02571, 0.1858, 0.9822, -0.02571, 0.1858, 0.6663, 0.7452, -0.02893, 0.6663, 0.7452, -0.02893, 0.6663, 0.7452, -0.02893, 0.6663, 0.7452, -0.02893, 0.6663, 0.7452, -0.02893, 0.6663, 0.7452, -0.02893, -0.4026, 0.2679, 0.8753, -0.4026, 0.2679, 0.8753, -0.4026, 0.2679, 0.8753, -0.4026, 0.2679, 0.8753, -0.4026, 0.2679, 0.8753, -0.6001, -0.7017, 0.3841, -0.6001, -0.7017, 0.3841, -0.6001, -0.7017, 0.3841, 0.6925, -0.05668, 0.7192, 0.6925, -0.05668, 0.7192, 0.6925, -0.05668, 0.7192, -0.5898, 0.7993, 0.1152, -0.5898, 0.7993, 0.1152, -0.5898, 0.7993, 0.1152, -0.5898, 0.7993, 0.1152, 0.2178, 0.2317, -0.9481, 0.2178, 0.2317, -0.9481, 0.2178, 0.2317, -0.9481, 0.2178, 0.2317, -0.9481, 0.5858, -0.397, -0.7066, 0.5858, -0.397, -0.7066, 0.5858, -0.397, -0.7066, 0.5858, -0.397, -0.7066, -0.3277, 0.5986, -0.731, -0.3277, 0.5986, -0.731, -0.3277, 0.5986, -0.731, -0.3277, 0.5986, -0.731, 0.2565, 0.9662, -0.02664, 0.2565, 0.9662, -0.02664, 0.2565, 0.9662, -0.02664, 0.2565, 0.9662, -0.02664, -0.7879, -0.6054, 0.1128, -0.7879, -0.6054, 0.1128, -0.7879, -0.6054, 0.1128, -0.474, 0.2405, 0.847, -0.474, 0.2405, 0.847, -0.474, 0.2405, 0.847, -0.474, 0.2405, 0.847, -0.474, 0.2405, 0.847, 0.9614, -0.1443, 0.2344, 0.9614, -0.1443, 0.2344, 0.9614, -0.1443, 0.2344, 0.2425, 0.95, -0.1965, 0.2425, 0.95, -0.1965, 0.2425, 0.95, -0.1965, -0.9707, 0.2254, 0.08283, -0.9707, 0.2254, 0.08283, -0.9707, 0.2254, 0.08283, -0.5182, -0.2903, -0.8045, -0.5182, -0.2903, -0.8045, -0.5182, -0.2903, -0.8045, -0.5182, -0.2903, -0.8045, 0.8504, -0.4991, 0.1666, 0.8504, -0.4991, 0.1666, 0.8504, -0.4991, 0.1666, 0.5733, -0.6953, 0.4335, 0.5733, -0.6953, 0.4335, 0.5733, -0.6953, 0.4335, 0.5733, -0.6953, 0.4335, 0.5894, -0.8053, -0.06402, 0.5894, -0.8053, -0.06402, 0.5894, -0.8053, -0.06402, 0.5894, -0.8053, -0.06402, -0.7102, -0.6705, 0.2146, -0.7102, -0.6705, 0.2146, -0.7102, -0.6705, 0.2146, -0.7102, -0.6705, 0.2146, -0.7102, -0.6705, 0.2146, 0.1557, 0.8749, 0.4587, 0.1557, 0.8749, 0.4587, 0.1557, 0.8749, 0.4587, -0.1179, 0.2817, -0.9522, -0.1179, 0.2817, -0.9522, -0.1179, 0.2817, -0.9522, -0.1179, 0.2817, -0.9522, 0.3091, 0.9448, -0.1084, 0.3091, 0.9448, -0.1084, 0.3091, 0.9448, -0.1084, -0.7276, 0.3431, -0.594, -0.7276, 0.3431, -0.594, -0.7276, 0.3431, -0.594, -0.7092, 0.2049, 0.6745, -0.7092, 0.2049, 0.6745, -0.7092, 0.2049, 0.6745, -0.9449, 0.2919, 0.1478, -0.9449, 0.2919, 0.1478, -0.9449, 0.2919, 0.1478, 0.9522, -0.1689, 0.2545, 0.9522, -0.1689, 0.2545, 0.9522, -0.1689, 0.2545, 0.9522, -0.1689, 0.2545, 0.5179, -0.688, -0.5084, 0.5179, -0.688, -0.5084, 0.5179, -0.688, -0.5084, 0.5179, -0.688, -0.5084])] * 3)])
me_cube_003 = bpy.data.meshes.new('Cube.003')
me_cube_003.from_pydata([(0.5237, 0.5015, 0.1008), (0.5915, 0.4581, 0.692), (0.5083, -0.02444, 0.5971), (0.5009, -0.5652, 0.5617), (-0.5053, 0.5428, 0.5608), (-0.387, -0.7309, 0.01478), (-0.4322, -0.156, -0.8412), (0.7557, 0.3432, -0.08435), (-0.1712, -0.5731, 1.018), (0.01596, -1.075, 0.3852), (0.47, -0.686, 0.3575), (0.05472, -0.4239, -0.8883), (0.1331, 0.53, 0.9797), (0.1103, -0.0841, -0.8871), (-0.008007, -0.993, -0.1819), (-0.4969, 0.1235, 0.697), (0.1129, -0.0366, 0.9769), (0.4512, 0.6372, 0.6673), (0.2273, 0.5604, -0.6184), (-0.8343, -0.2237, -0.3878), (-0.5692, 0.5676, -0.2555), (-0.5248, -0.3632, 0.8485), (-0.02085, -0.8637, 0.7216), (-0.2577, -0.8607, -0.6993), (-0.6817, -0.236, 0.6119), (-0.1245, 0.7715, 0.6064), (0.8492, 0.1797, -0.5686), (0.5407, 0.51, -0.6431), (0.6396, -0.5741, -0.173), (-0.3463, 0.7596, -0.1299)], [], [(9, 5, 14), (16, 2, 1, 17, 12), (3, 16, 8, 22), (23, 14, 5, 19), (2, 3, 28), (1, 7, 26, 27, 0, 17), (16, 15, 24, 21, 8), (21, 22, 8), (3, 2, 16), (20, 4, 25, 29), (13, 18, 27, 26), (11, 13, 26, 28), (20, 29, 18, 6), (29, 0, 27, 18), (5, 24, 19), (4, 15, 16, 12, 25), (7, 28, 26), (25, 17, 0), (24, 4, 20), (23, 19, 6, 11), (10, 28, 3), (22, 9, 10, 3), (10, 9, 14, 28), (5, 9, 22, 21, 24), (25, 12, 17), (6, 18, 13, 11), (0, 29, 25), (20, 6, 19), (4, 24, 15), (19, 24, 20), (1, 2, 28, 7), (28, 14, 23, 11)])
me_cube_003.polygons.foreach_set('use_smooth', [True] * 32)
_k = set([(0, 17), (0, 25), (0, 27), (0, 29), (1, 2), (1, 7), (1, 17), (2, 3), (2, 16), (2, 28), (3, 10), (3, 16), (3, 22), (3, 28), (4, 15), (4, 20), (4, 24), (4, 25), (5, 9), (5, 14), (5, 19), (5, 24), (6, 11), (6, 18), (6, 19), (6, 20), (7, 26), (7, 28), (8, 16), (8, 21), (8, 22), (9, 10), (9, 14), (9, 22), (10, 28), (11, 13), (11, 23), (11, 28), (12, 16), (12, 17), (12, 25), (13, 18), (13, 26), (14, 23), (14, 28), (15, 16), (15, 24), (17, 25), (18, 27), (18, 29), (19, 20), (19, 23), (19, 24), (20, 24), (20, 29), (21, 22), (21, 24), (25, 29), (26, 27), (26, 28)])
me_cube_003.attributes.new('sharp_edge', 'BOOLEAN', 'EDGE').data.foreach_set('value', [ (min(e.vertices), max(e.vertices)) in _k for e in me_cube_003.edges])
_uv = me_cube_003.uv_layers.new(name='UVMap')
_uv.uv.foreach_set('vector', [0.5507, 0.8662, 0.4969, 0.9411, 0.4746, 0.8763, 0.7347, 0.6303, 0.6364, 0.6293, 0.5984, 0.4561, 0.5938, 0.4417, 0.7265, 0.559, 0.6744, 0.7082, 0.7347, 0.6303, 0.7752, 0.693, 0.7535, 0.7261, 0.2214, 0.7237, 0.2312, 0.7426, 0.1871, 0.7324, 0.1526, 0.6938, 0.5994, 0.688, 0.5883, 0.7114, 0.5388, 0.6934, 0.5885, 0.5472, 0.4841, 0.5621, 0.4061, 0.5948, 0.3886, 0.5508, 0.5639, 0.4578, 0.5938, 0.4417, 0.7347, 0.6303, 0.8233, 0.6119, 0.8473, 0.6628, 0.8252, 0.6833, 0.7752, 0.693, 0.8252, 0.6833, 0.7535, 0.7261, 0.7752, 0.693, 0.6744, 0.7082, 0.6364, 0.6293, 0.7347, 0.6303, 0.4662, 0.2622, 0.5633, 0.2861, 0.5565, 0.3793, 0.4786, 0.3187, 0.2671, 0.6495, 0.2887, 0.5445, 0.3886, 0.5508, 0.4061, 0.5948, 0.2534, 0.6901, 0.2671, 0.6495, 0.4061, 0.5948, 0.4766, 0.7429, 0.188, 0.5266, 0.1913, 0.5, 0.2887, 0.5445, 0.1962, 0.6442, 0.4786, 0.3187, 0.3541, 0.5446, 0.3356, 0.5536, 0.4376, 0.3734, 0.501, 0.0661, 0.5589, 0.09987, 0.4413, 0.09266, 0.8108, 0.5254, 0.8233, 0.6119, 0.7347, 0.6303, 0.7265, 0.559, 0.7624, 0.5216, 0.4841, 0.5621, 0.5388, 0.6934, 0.4061, 0.5948, 0.5565, 0.3793, 0.5938, 0.4417, 0.5639, 0.4578, 0.5721, 0.2626, 0.5852, 0.2966, 0.5624, 0.2764, 0.2214, 0.7237, 0.133, 0.6544, 0.1962, 0.6442, 0.2534, 0.6901, 0.5463, 0.7997, 0.4766, 0.7429, 0.5625, 0.7428, 0.7535, 0.7261, 0.7422, 0.75, 0.6989, 0.7498, 0.6744, 0.7082, 0.5463, 0.7997, 0.5507, 0.8662, 0.4746, 0.8763, 0.4766, 0.7429, 0.4969, 0.9411, 0.7935, 0.7439, 0.7535, 0.7261, 0.8281, 0.6806, 0.5589, 0.09987, 0.7624, 0.5216, 0.7265, 0.559, 0.6832, 0.5307, 0.1962, 0.6442, 0.2887, 0.5445, 0.2671, 0.6495, 0.2534, 0.6901, 0.5097, 0.5096, 0.4786, 0.3187, 0.5565, 0.3793, 0.188, 0.5266, 0.1962, 0.6442, 0.133, 0.6544, 0.8403, 0.5604, 0.8473, 0.6628, 0.8233, 0.6119, 0.4413, 0.09266, 0.5589, 0.09987, 0.4662, 0.2622, 0.5885, 0.5472, 0.6364, 0.6293, 0.5388, 0.6934, 0.4841, 0.5621, 0.4766, 0.7429, 0.2652, 0.749, 0.2214, 0.7237, 0.4381, 0.8206])
me_cube_003.materials.append(mat_material)
me_cube_003.use_remesh_fix_poles = True
me_cube_003.use_remesh_preserve_attributes = False
me_cube_003.use_mirror_vertex_groups = False
me_cube_003.update()
me_cube_003.normals_split_custom_set([tuple(v) for v in zip(*[iter([-0.5976, -0.7967, -0.08998, -0.5976, -0.7967, -0.08998, -0.5976, -0.7967, -0.08998, 0.6076, -0.0372, 0.7934, 0.6076, -0.0372, 0.7934, 0.6076, -0.0372, 0.7934, 0.6076, -0.0372, 0.7934, 0.6076, -0.0372, 0.7934, 0.5331, -0.327, 0.7803, 0.5331, -0.327, 0.7803, 0.5331, -0.327, 0.7803, 0.5331, -0.327, 0.7803, -0.6826, -0.7307, 0.009231, -0.6826, -0.7307, 0.009231, -0.6826, -0.7307, 0.009231, -0.6826, -0.7307, 0.009231, 0.9822, -0.02571, 0.1858, 0.9822, -0.02571, 0.1858, 0.9822, -0.02571, 0.1858, 0.6663, 0.7452, -0.02893, 0.6663, 0.7452, -0.02893, 0.6663, 0.7452, -0.02893, 0.6663, 0.7452, -0.02893, 0.6663, 0.7452, -0.02893, 0.6663, 0.7452, -0.02893, -0.4026, 0.2679, 0.8753, -0.4026, 0.2679, 0.8753, -0.4026, 0.2679, 0.8753, -0.4026, 0.2679, 0.8753, -0.4026, 0.2679, 0.8753, -0.6001, -0.7017, 0.3841, -0.6001, -0.7017, 0.3841, -0.6001, -0.7017, 0.3841, 0.6925, -0.05668, 0.7192, 0.6925, -0.05668, 0.7192, 0.6925, -0.05668, 0.7192, -0.5898, 0.7993, 0.1152, -0.5898, 0.7993, 0.1152, -0.5898, 0.7993, 0.1152, -0.5898, 0.7993, 0.1152, 0.2178, 0.2317, -0.9481, 0.2178, 0.2317, -0.9481, 0.2178, 0.2317, -0.9481, 0.2178, 0.2317, -0.9481, 0.5858, -0.397, -0.7066, 0.5858, -0.397, -0.7066, 0.5858, -0.397, -0.7066, 0.5858, -0.397, -0.7066, -0.3277, 0.5986, -0.731, -0.3277, 0.5986, -0.731, -0.3277, 0.5986, -0.731, -0.3277, 0.5986, -0.731, 0.2565, 0.9662, -0.02664, 0.2565, 0.9662, -0.02664, 0.2565, 0.9662, -0.02664, 0.2565, 0.9662, -0.02664, -0.7879, -0.6054, 0.1128, -0.7879, -0.6054, 0.1128, -0.7879, -0.6054, 0.1128, -0.474, 0.2405, 0.847, -0.474, 0.2405, 0.847, -0.474, 0.2405, 0.847, -0.474, 0.2405, 0.847, -0.474, 0.2405, 0.847, 0.9614, -0.1443, 0.2344, 0.9614, -0.1443, 0.2344, 0.9614, -0.1443, 0.2344, 0.2425, 0.95, -0.1965, 0.2425, 0.95, -0.1965, 0.2425, 0.95, -0.1965, -0.9707, 0.2254, 0.08283, -0.9707, 0.2254, 0.08283, -0.9707, 0.2254, 0.08283, -0.5182, -0.2903, -0.8045, -0.5182, -0.2903, -0.8045, -0.5182, -0.2903, -0.8045, -0.5182, -0.2903, -0.8045, 0.8504, -0.4991, 0.1666, 0.8504, -0.4991, 0.1666, 0.8504, -0.4991, 0.1666, 0.5733, -0.6953, 0.4335, 0.5733, -0.6953, 0.4335, 0.5733, -0.6953, 0.4335, 0.5733, -0.6953, 0.4335, 0.5894, -0.8053, -0.06402, 0.5894, -0.8053, -0.06402, 0.5894, -0.8053, -0.06402, 0.5894, -0.8053, -0.06402, -0.7102, -0.6705, 0.2146, -0.7102, -0.6705, 0.2146, -0.7102, -0.6705, 0.2146, -0.7102, -0.6705, 0.2146, -0.7102, -0.6705, 0.2146, 0.1557, 0.8749, 0.4587, 0.1557, 0.8749, 0.4587, 0.1557, 0.8749, 0.4587, -0.1179, 0.2817, -0.9522, -0.1179, 0.2817, -0.9522, -0.1179, 0.2817, -0.9522, -0.1179, 0.2817, -0.9522, 0.3091, 0.9448, -0.1084, 0.3091, 0.9448, -0.1084, 0.3091, 0.9448, -0.1084, -0.7276, 0.3431, -0.594, -0.7276, 0.3431, -0.594, -0.7276, 0.3431, -0.594, -0.7092, 0.2049, 0.6745, -0.7092, 0.2049, 0.6745, -0.7092, 0.2049, 0.6745, -0.9449, 0.2919, 0.1478, -0.9449, 0.2919, 0.1478, -0.9449, 0.2919, 0.1478, 0.9522, -0.1689, 0.2545, 0.9522, -0.1689, 0.2545, 0.9522, -0.1689, 0.2545, 0.9522, -0.1689, 0.2545, 0.5179, -0.688, -0.5084, 0.5179, -0.688, -0.5084, 0.5179, -0.688, -0.5084, 0.5179, -0.688, -0.5084])] * 3)])
me_cube_004 = bpy.data.meshes.new('Cube.004')
me_cube_004.from_pydata([(0.5237, 0.5015, 0.1008), (0.5915, 0.4581, 0.692), (0.5083, -0.02444, 0.5971), (0.5009, -0.5652, 0.5617), (-0.5053, 0.5428, 0.5608), (-0.387, -0.7309, 0.01478), (-0.4322, -0.156, -0.8412), (0.7557, 0.3432, -0.08435), (-0.1712, -0.5731, 1.018), (0.01596, -1.075, 0.3852), (0.47, -0.686, 0.3575), (0.05472, -0.4239, -0.8883), (0.1331, 0.53, 0.9797), (0.1103, -0.0841, -0.8871), (-0.008007, -0.993, -0.1819), (-0.4969, 0.1235, 0.697), (0.1129, -0.0366, 0.9769), (0.4512, 0.6372, 0.6673), (0.2273, 0.5604, -0.6184), (-0.8343, -0.2237, -0.3878), (-0.5692, 0.5676, -0.2555), (-0.5248, -0.3632, 0.8485), (-0.02085, -0.8637, 0.7216), (-0.2577, -0.8607, -0.6993), (-0.6817, -0.236, 0.6119), (-0.1245, 0.7715, 0.6064), (0.8492, 0.1797, -0.5686), (0.5407, 0.51, -0.6431), (0.6396, -0.5741, -0.173), (-0.3463, 0.7596, -0.1299)], [], [(9, 5, 14), (16, 2, 1, 17, 12), (3, 16, 8, 22), (23, 14, 5, 19), (2, 3, 28), (1, 7, 26, 27, 0, 17), (16, 15, 24, 21, 8), (21, 22, 8), (3, 2, 16), (20, 4, 25, 29), (13, 18, 27, 26), (11, 13, 26, 28), (20, 29, 18, 6), (29, 0, 27, 18), (5, 24, 19), (4, 15, 16, 12, 25), (7, 28, 26), (25, 17, 0), (24, 4, 20), (23, 19, 6, 11), (10, 28, 3), (22, 9, 10, 3), (10, 9, 14, 28), (5, 9, 22, 21, 24), (25, 12, 17), (6, 18, 13, 11), (0, 29, 25), (20, 6, 19), (4, 24, 15), (19, 24, 20), (1, 2, 28, 7), (28, 14, 23, 11)])
me_cube_004.polygons.foreach_set('use_smooth', [True] * 32)
_k = set([(0, 17), (0, 25), (0, 27), (0, 29), (1, 2), (1, 7), (1, 17), (2, 3), (2, 16), (2, 28), (3, 10), (3, 16), (3, 22), (3, 28), (4, 15), (4, 20), (4, 24), (4, 25), (5, 9), (5, 14), (5, 19), (5, 24), (6, 11), (6, 18), (6, 19), (6, 20), (7, 26), (7, 28), (8, 16), (8, 21), (8, 22), (9, 10), (9, 14), (9, 22), (10, 28), (11, 13), (11, 23), (11, 28), (12, 16), (12, 17), (12, 25), (13, 18), (13, 26), (14, 23), (14, 28), (15, 16), (15, 24), (17, 25), (18, 27), (18, 29), (19, 20), (19, 23), (19, 24), (20, 24), (20, 29), (21, 22), (21, 24), (25, 29), (26, 27), (26, 28)])
me_cube_004.attributes.new('sharp_edge', 'BOOLEAN', 'EDGE').data.foreach_set('value', [ (min(e.vertices), max(e.vertices)) in _k for e in me_cube_004.edges])
_uv = me_cube_004.uv_layers.new(name='UVMap')
_uv.uv.foreach_set('vector', [0.5507, 0.8662, 0.4969, 0.9411, 0.4746, 0.8763, 0.7347, 0.6303, 0.6364, 0.6293, 0.5984, 0.4561, 0.5938, 0.4417, 0.7265, 0.559, 0.6744, 0.7082, 0.7347, 0.6303, 0.7752, 0.693, 0.7535, 0.7261, 0.2214, 0.7237, 0.2312, 0.7426, 0.1871, 0.7324, 0.1526, 0.6938, 0.5994, 0.688, 0.5883, 0.7114, 0.5388, 0.6934, 0.5885, 0.5472, 0.4841, 0.5621, 0.4061, 0.5948, 0.3886, 0.5508, 0.5639, 0.4578, 0.5938, 0.4417, 0.7347, 0.6303, 0.8233, 0.6119, 0.8473, 0.6628, 0.8252, 0.6833, 0.7752, 0.693, 0.8252, 0.6833, 0.7535, 0.7261, 0.7752, 0.693, 0.6744, 0.7082, 0.6364, 0.6293, 0.7347, 0.6303, 0.4662, 0.2622, 0.5633, 0.2861, 0.5565, 0.3793, 0.4786, 0.3187, 0.2671, 0.6495, 0.2887, 0.5445, 0.3886, 0.5508, 0.4061, 0.5948, 0.2534, 0.6901, 0.2671, 0.6495, 0.4061, 0.5948, 0.4766, 0.7429, 0.188, 0.5266, 0.1913, 0.5, 0.2887, 0.5445, 0.1962, 0.6442, 0.4786, 0.3187, 0.3541, 0.5446, 0.3356, 0.5536, 0.4376, 0.3734, 0.501, 0.0661, 0.5589, 0.09987, 0.4413, 0.09266, 0.8108, 0.5254, 0.8233, 0.6119, 0.7347, 0.6303, 0.7265, 0.559, 0.7624, 0.5216, 0.4841, 0.5621, 0.5388, 0.6934, 0.4061, 0.5948, 0.5565, 0.3793, 0.5938, 0.4417, 0.5639, 0.4578, 0.5721, 0.2626, 0.5852, 0.2966, 0.5624, 0.2764, 0.2214, 0.7237, 0.133, 0.6544, 0.1962, 0.6442, 0.2534, 0.6901, 0.5463, 0.7997, 0.4766, 0.7429, 0.5625, 0.7428, 0.7535, 0.7261, 0.7422, 0.75, 0.6989, 0.7498, 0.6744, 0.7082, 0.5463, 0.7997, 0.5507, 0.8662, 0.4746, 0.8763, 0.4766, 0.7429, 0.4969, 0.9411, 0.7935, 0.7439, 0.7535, 0.7261, 0.8281, 0.6806, 0.5589, 0.09987, 0.7624, 0.5216, 0.7265, 0.559, 0.6832, 0.5307, 0.1962, 0.6442, 0.2887, 0.5445, 0.2671, 0.6495, 0.2534, 0.6901, 0.5097, 0.5096, 0.4786, 0.3187, 0.5565, 0.3793, 0.188, 0.5266, 0.1962, 0.6442, 0.133, 0.6544, 0.8403, 0.5604, 0.8473, 0.6628, 0.8233, 0.6119, 0.4413, 0.09266, 0.5589, 0.09987, 0.4662, 0.2622, 0.5885, 0.5472, 0.6364, 0.6293, 0.5388, 0.6934, 0.4841, 0.5621, 0.4766, 0.7429, 0.2652, 0.749, 0.2214, 0.7237, 0.4381, 0.8206])
me_cube_004.materials.append(mat_material)
me_cube_004.use_remesh_fix_poles = True
me_cube_004.use_remesh_preserve_attributes = False
me_cube_004.use_mirror_vertex_groups = False
me_cube_004.update()
me_cube_004.normals_split_custom_set([tuple(v) for v in zip(*[iter([-0.5976, -0.7967, -0.08998, -0.5976, -0.7967, -0.08998, -0.5976, -0.7967, -0.08998, 0.6076, -0.0372, 0.7934, 0.6076, -0.0372, 0.7934, 0.6076, -0.0372, 0.7934, 0.6076, -0.0372, 0.7934, 0.6076, -0.0372, 0.7934, 0.5331, -0.327, 0.7803, 0.5331, -0.327, 0.7803, 0.5331, -0.327, 0.7803, 0.5331, -0.327, 0.7803, -0.6826, -0.7307, 0.009231, -0.6826, -0.7307, 0.009231, -0.6826, -0.7307, 0.009231, -0.6826, -0.7307, 0.009231, 0.9822, -0.02571, 0.1858, 0.9822, -0.02571, 0.1858, 0.9822, -0.02571, 0.1858, 0.6663, 0.7452, -0.02893, 0.6663, 0.7452, -0.02893, 0.6663, 0.7452, -0.02893, 0.6663, 0.7452, -0.02893, 0.6663, 0.7452, -0.02893, 0.6663, 0.7452, -0.02893, -0.4026, 0.2679, 0.8753, -0.4026, 0.2679, 0.8753, -0.4026, 0.2679, 0.8753, -0.4026, 0.2679, 0.8753, -0.4026, 0.2679, 0.8753, -0.6001, -0.7017, 0.3841, -0.6001, -0.7017, 0.3841, -0.6001, -0.7017, 0.3841, 0.6925, -0.05668, 0.7192, 0.6925, -0.05668, 0.7192, 0.6925, -0.05668, 0.7192, -0.5898, 0.7993, 0.1152, -0.5898, 0.7993, 0.1152, -0.5898, 0.7993, 0.1152, -0.5898, 0.7993, 0.1152, 0.2178, 0.2317, -0.9481, 0.2178, 0.2317, -0.9481, 0.2178, 0.2317, -0.9481, 0.2178, 0.2317, -0.9481, 0.5858, -0.397, -0.7066, 0.5858, -0.397, -0.7066, 0.5858, -0.397, -0.7066, 0.5858, -0.397, -0.7066, -0.3277, 0.5986, -0.731, -0.3277, 0.5986, -0.731, -0.3277, 0.5986, -0.731, -0.3277, 0.5986, -0.731, 0.2565, 0.9662, -0.02664, 0.2565, 0.9662, -0.02664, 0.2565, 0.9662, -0.02664, 0.2565, 0.9662, -0.02664, -0.7879, -0.6054, 0.1128, -0.7879, -0.6054, 0.1128, -0.7879, -0.6054, 0.1128, -0.474, 0.2405, 0.847, -0.474, 0.2405, 0.847, -0.474, 0.2405, 0.847, -0.474, 0.2405, 0.847, -0.474, 0.2405, 0.847, 0.9614, -0.1443, 0.2344, 0.9614, -0.1443, 0.2344, 0.9614, -0.1443, 0.2344, 0.2425, 0.95, -0.1965, 0.2425, 0.95, -0.1965, 0.2425, 0.95, -0.1965, -0.9707, 0.2254, 0.08283, -0.9707, 0.2254, 0.08283, -0.9707, 0.2254, 0.08283, -0.5182, -0.2903, -0.8045, -0.5182, -0.2903, -0.8045, -0.5182, -0.2903, -0.8045, -0.5182, -0.2903, -0.8045, 0.8504, -0.4991, 0.1666, 0.8504, -0.4991, 0.1666, 0.8504, -0.4991, 0.1666, 0.5733, -0.6953, 0.4335, 0.5733, -0.6953, 0.4335, 0.5733, -0.6953, 0.4335, 0.5733, -0.6953, 0.4335, 0.5894, -0.8053, -0.06402, 0.5894, -0.8053, -0.06402, 0.5894, -0.8053, -0.06402, 0.5894, -0.8053, -0.06402, -0.7102, -0.6705, 0.2146, -0.7102, -0.6705, 0.2146, -0.7102, -0.6705, 0.2146, -0.7102, -0.6705, 0.2146, -0.7102, -0.6705, 0.2146, 0.1557, 0.8749, 0.4587, 0.1557, 0.8749, 0.4587, 0.1557, 0.8749, 0.4587, -0.1179, 0.2817, -0.9522, -0.1179, 0.2817, -0.9522, -0.1179, 0.2817, -0.9522, -0.1179, 0.2817, -0.9522, 0.3091, 0.9448, -0.1084, 0.3091, 0.9448, -0.1084, 0.3091, 0.9448, -0.1084, -0.7276, 0.3431, -0.594, -0.7276, 0.3431, -0.594, -0.7276, 0.3431, -0.594, -0.7092, 0.2049, 0.6745, -0.7092, 0.2049, 0.6745, -0.7092, 0.2049, 0.6745, -0.9449, 0.2919, 0.1478, -0.9449, 0.2919, 0.1478, -0.9449, 0.2919, 0.1478, 0.9522, -0.1689, 0.2545, 0.9522, -0.1689, 0.2545, 0.9522, -0.1689, 0.2545, 0.9522, -0.1689, 0.2545, 0.5179, -0.688, -0.5084, 0.5179, -0.688, -0.5084, 0.5179, -0.688, -0.5084, 0.5179, -0.688, -0.5084])] * 3)])
me_cube_006 = bpy.data.meshes.new('Cube.006')
me_cube_006.from_pydata([(0.5237, 0.5015, 0.1008), (0.5915, 0.4581, 0.692), (0.5083, -0.02444, 0.5971), (0.5009, -0.5652, 0.5617), (-0.5053, 0.5428, 0.5608), (-0.387, -0.7309, 0.01478), (-0.4322, -0.156, -0.8412), (0.7557, 0.3432, -0.08435), (-0.1712, -0.5731, 1.018), (0.01596, -1.075, 0.3852), (0.47, -0.686, 0.3575), (0.05472, -0.4239, -0.8883), (0.1331, 0.53, 0.9797), (0.1103, -0.0841, -0.8871), (-0.008007, -0.993, -0.1819), (-0.4969, 0.1235, 0.697), (0.1129, -0.0366, 0.9769), (0.4512, 0.6372, 0.6673), (0.2273, 0.5604, -0.6184), (-0.8343, -0.2237, -0.3878), (-0.5692, 0.5676, -0.2555), (-0.5248, -0.3632, 0.8485), (-0.02085, -0.8637, 0.7216), (-0.2577, -0.8607, -0.6993), (-0.6817, -0.236, 0.6119), (-0.1245, 0.7715, 0.6064), (0.8492, 0.1797, -0.5686), (0.5407, 0.51, -0.6431), (0.6396, -0.5741, -0.173), (-0.3463, 0.7596, -0.1299)], [], [(9, 5, 14), (16, 2, 1, 17, 12), (3, 16, 8, 22), (23, 14, 5, 19), (2, 3, 28), (1, 7, 26, 27, 0, 17), (16, 15, 24, 21, 8), (21, 22, 8), (3, 2, 16), (20, 4, 25, 29), (13, 18, 27, 26), (11, 13, 26, 28), (20, 29, 18, 6), (29, 0, 27, 18), (5, 24, 19), (4, 15, 16, 12, 25), (7, 28, 26), (25, 17, 0), (24, 4, 20), (23, 19, 6, 11), (10, 28, 3), (22, 9, 10, 3), (10, 9, 14, 28), (5, 9, 22, 21, 24), (25, 12, 17), (6, 18, 13, 11), (0, 29, 25), (20, 6, 19), (4, 24, 15), (19, 24, 20), (1, 2, 28, 7), (28, 14, 23, 11)])
me_cube_006.polygons.foreach_set('use_smooth', [True] * 32)
_k = set([(0, 17), (0, 25), (0, 27), (0, 29), (1, 2), (1, 7), (1, 17), (2, 3), (2, 16), (2, 28), (3, 10), (3, 16), (3, 22), (3, 28), (4, 15), (4, 20), (4, 24), (4, 25), (5, 9), (5, 14), (5, 19), (5, 24), (6, 11), (6, 18), (6, 19), (6, 20), (7, 26), (7, 28), (8, 16), (8, 21), (8, 22), (9, 10), (9, 14), (9, 22), (10, 28), (11, 13), (11, 23), (11, 28), (12, 16), (12, 17), (12, 25), (13, 18), (13, 26), (14, 23), (14, 28), (15, 16), (15, 24), (17, 25), (18, 27), (18, 29), (19, 20), (19, 23), (19, 24), (20, 24), (20, 29), (21, 22), (21, 24), (25, 29), (26, 27), (26, 28)])
me_cube_006.attributes.new('sharp_edge', 'BOOLEAN', 'EDGE').data.foreach_set('value', [ (min(e.vertices), max(e.vertices)) in _k for e in me_cube_006.edges])
_uv = me_cube_006.uv_layers.new(name='UVMap')
_uv.uv.foreach_set('vector', [0.5507, 0.8662, 0.4969, 0.9411, 0.4746, 0.8763, 0.7347, 0.6303, 0.6364, 0.6293, 0.5984, 0.4561, 0.5938, 0.4417, 0.7265, 0.559, 0.6744, 0.7082, 0.7347, 0.6303, 0.7752, 0.693, 0.7535, 0.7261, 0.2214, 0.7237, 0.2312, 0.7426, 0.1871, 0.7324, 0.1526, 0.6938, 0.5994, 0.688, 0.5883, 0.7114, 0.5388, 0.6934, 0.5885, 0.5472, 0.4841, 0.5621, 0.4061, 0.5948, 0.3886, 0.5508, 0.5639, 0.4578, 0.5938, 0.4417, 0.7347, 0.6303, 0.8233, 0.6119, 0.8473, 0.6628, 0.8252, 0.6833, 0.7752, 0.693, 0.8252, 0.6833, 0.7535, 0.7261, 0.7752, 0.693, 0.6744, 0.7082, 0.6364, 0.6293, 0.7347, 0.6303, 0.4662, 0.2622, 0.5633, 0.2861, 0.5565, 0.3793, 0.4786, 0.3187, 0.2671, 0.6495, 0.2887, 0.5445, 0.3886, 0.5508, 0.4061, 0.5948, 0.2534, 0.6901, 0.2671, 0.6495, 0.4061, 0.5948, 0.4766, 0.7429, 0.188, 0.5266, 0.1913, 0.5, 0.2887, 0.5445, 0.1962, 0.6442, 0.4786, 0.3187, 0.3541, 0.5446, 0.3356, 0.5536, 0.4376, 0.3734, 0.501, 0.0661, 0.5589, 0.09987, 0.4413, 0.09266, 0.8108, 0.5254, 0.8233, 0.6119, 0.7347, 0.6303, 0.7265, 0.559, 0.7624, 0.5216, 0.4841, 0.5621, 0.5388, 0.6934, 0.4061, 0.5948, 0.5565, 0.3793, 0.5938, 0.4417, 0.5639, 0.4578, 0.5721, 0.2626, 0.5852, 0.2966, 0.5624, 0.2764, 0.2214, 0.7237, 0.133, 0.6544, 0.1962, 0.6442, 0.2534, 0.6901, 0.5463, 0.7997, 0.4766, 0.7429, 0.5625, 0.7428, 0.7535, 0.7261, 0.7422, 0.75, 0.6989, 0.7498, 0.6744, 0.7082, 0.5463, 0.7997, 0.5507, 0.8662, 0.4746, 0.8763, 0.4766, 0.7429, 0.4969, 0.9411, 0.7935, 0.7439, 0.7535, 0.7261, 0.8281, 0.6806, 0.5589, 0.09987, 0.7624, 0.5216, 0.7265, 0.559, 0.6832, 0.5307, 0.1962, 0.6442, 0.2887, 0.5445, 0.2671, 0.6495, 0.2534, 0.6901, 0.5097, 0.5096, 0.4786, 0.3187, 0.5565, 0.3793, 0.188, 0.5266, 0.1962, 0.6442, 0.133, 0.6544, 0.8403, 0.5604, 0.8473, 0.6628, 0.8233, 0.6119, 0.4413, 0.09266, 0.5589, 0.09987, 0.4662, 0.2622, 0.5885, 0.5472, 0.6364, 0.6293, 0.5388, 0.6934, 0.4841, 0.5621, 0.4766, 0.7429, 0.2652, 0.749, 0.2214, 0.7237, 0.4381, 0.8206])
me_cube_006.materials.append(mat_material)
me_cube_006.use_remesh_fix_poles = True
me_cube_006.use_remesh_preserve_attributes = False
me_cube_006.use_mirror_vertex_groups = False
me_cube_006.update()
me_cube_006.normals_split_custom_set([tuple(v) for v in zip(*[iter([-0.5976, -0.7967, -0.08998, -0.5976, -0.7967, -0.08998, -0.5976, -0.7967, -0.08998, 0.6076, -0.0372, 0.7934, 0.6076, -0.0372, 0.7934, 0.6076, -0.0372, 0.7934, 0.6076, -0.0372, 0.7934, 0.6076, -0.0372, 0.7934, 0.5331, -0.327, 0.7803, 0.5331, -0.327, 0.7803, 0.5331, -0.327, 0.7803, 0.5331, -0.327, 0.7803, -0.6826, -0.7307, 0.009231, -0.6826, -0.7307, 0.009231, -0.6826, -0.7307, 0.009231, -0.6826, -0.7307, 0.009231, 0.9822, -0.02571, 0.1858, 0.9822, -0.02571, 0.1858, 0.9822, -0.02571, 0.1858, 0.6663, 0.7452, -0.02893, 0.6663, 0.7452, -0.02893, 0.6663, 0.7452, -0.02893, 0.6663, 0.7452, -0.02893, 0.6663, 0.7452, -0.02893, 0.6663, 0.7452, -0.02893, -0.4026, 0.2679, 0.8753, -0.4026, 0.2679, 0.8753, -0.4026, 0.2679, 0.8753, -0.4026, 0.2679, 0.8753, -0.4026, 0.2679, 0.8753, -0.6001, -0.7017, 0.3841, -0.6001, -0.7017, 0.3841, -0.6001, -0.7017, 0.3841, 0.6925, -0.05668, 0.7192, 0.6925, -0.05668, 0.7192, 0.6925, -0.05668, 0.7192, -0.5898, 0.7993, 0.1152, -0.5898, 0.7993, 0.1152, -0.5898, 0.7993, 0.1152, -0.5898, 0.7993, 0.1152, 0.2178, 0.2317, -0.9481, 0.2178, 0.2317, -0.9481, 0.2178, 0.2317, -0.9481, 0.2178, 0.2317, -0.9481, 0.5858, -0.397, -0.7066, 0.5858, -0.397, -0.7066, 0.5858, -0.397, -0.7066, 0.5858, -0.397, -0.7066, -0.3277, 0.5986, -0.731, -0.3277, 0.5986, -0.731, -0.3277, 0.5986, -0.731, -0.3277, 0.5986, -0.731, 0.2565, 0.9662, -0.02664, 0.2565, 0.9662, -0.02664, 0.2565, 0.9662, -0.02664, 0.2565, 0.9662, -0.02664, -0.7879, -0.6054, 0.1128, -0.7879, -0.6054, 0.1128, -0.7879, -0.6054, 0.1128, -0.474, 0.2405, 0.847, -0.474, 0.2405, 0.847, -0.474, 0.2405, 0.847, -0.474, 0.2405, 0.847, -0.474, 0.2405, 0.847, 0.9614, -0.1443, 0.2344, 0.9614, -0.1443, 0.2344, 0.9614, -0.1443, 0.2344, 0.2425, 0.95, -0.1965, 0.2425, 0.95, -0.1965, 0.2425, 0.95, -0.1965, -0.9707, 0.2254, 0.08283, -0.9707, 0.2254, 0.08283, -0.9707, 0.2254, 0.08283, -0.5182, -0.2903, -0.8045, -0.5182, -0.2903, -0.8045, -0.5182, -0.2903, -0.8045, -0.5182, -0.2903, -0.8045, 0.8504, -0.4991, 0.1666, 0.8504, -0.4991, 0.1666, 0.8504, -0.4991, 0.1666, 0.5733, -0.6953, 0.4335, 0.5733, -0.6953, 0.4335, 0.5733, -0.6953, 0.4335, 0.5733, -0.6953, 0.4335, 0.5894, -0.8053, -0.06402, 0.5894, -0.8053, -0.06402, 0.5894, -0.8053, -0.06402, 0.5894, -0.8053, -0.06402, -0.7102, -0.6705, 0.2146, -0.7102, -0.6705, 0.2146, -0.7102, -0.6705, 0.2146, -0.7102, -0.6705, 0.2146, -0.7102, -0.6705, 0.2146, 0.1557, 0.8749, 0.4587, 0.1557, 0.8749, 0.4587, 0.1557, 0.8749, 0.4587, -0.1179, 0.2817, -0.9522, -0.1179, 0.2817, -0.9522, -0.1179, 0.2817, -0.9522, -0.1179, 0.2817, -0.9522, 0.3091, 0.9448, -0.1084, 0.3091, 0.9448, -0.1084, 0.3091, 0.9448, -0.1084, -0.7276, 0.3431, -0.594, -0.7276, 0.3431, -0.594, -0.7276, 0.3431, -0.594, -0.7092, 0.2049, 0.6745, -0.7092, 0.2049, 0.6745, -0.7092, 0.2049, 0.6745, -0.9449, 0.2919, 0.1478, -0.9449, 0.2919, 0.1478, -0.9449, 0.2919, 0.1478, 0.9522, -0.1689, 0.2545, 0.9522, -0.1689, 0.2545, 0.9522, -0.1689, 0.2545, 0.9522, -0.1689, 0.2545, 0.5179, -0.688, -0.5084, 0.5179, -0.688, -0.5084, 0.5179, -0.688, -0.5084, 0.5179, -0.688, -0.5084])] * 3)])
me_cube_008 = bpy.data.meshes.new('Cube.008')
me_cube_008.from_pydata([(0.5237, 0.5015, 0.1008), (0.5915, 0.4581, 0.692), (0.5083, -0.02444, 0.5971), (0.5009, -0.5652, 0.5617), (-0.5053, 0.5428, 0.5608), (-0.387, -0.7309, 0.01478), (-0.4322, -0.156, -0.8412), (0.7557, 0.3432, -0.08435), (-0.1712, -0.5731, 1.018), (0.01596, -1.075, 0.3852), (0.47, -0.686, 0.3575), (0.05472, -0.4239, -0.8883), (0.1331, 0.53, 0.9797), (0.1103, -0.0841, -0.8871), (-0.008007, -0.993, -0.1819), (-0.4969, 0.1235, 0.697), (0.1129, -0.0366, 0.9769), (0.4512, 0.6372, 0.6673), (0.2273, 0.5604, -0.6184), (-0.8343, -0.2237, -0.3878), (-0.5692, 0.5676, -0.2555), (-0.5248, -0.3632, 0.8485), (-0.02085, -0.8637, 0.7216), (-0.2577, -0.8607, -0.6993), (-0.6817, -0.236, 0.6119), (-0.1245, 0.7715, 0.6064), (0.8492, 0.1797, -0.5686), (0.5407, 0.51, -0.6431), (0.6396, -0.5741, -0.173), (-0.3463, 0.7596, -0.1299)], [], [(9, 5, 14), (16, 2, 1, 17, 12), (3, 16, 8, 22), (23, 14, 5, 19), (2, 3, 28), (1, 7, 26, 27, 0, 17), (16, 15, 24, 21, 8), (21, 22, 8), (3, 2, 16), (20, 4, 25, 29), (13, 18, 27, 26), (11, 13, 26, 28), (20, 29, 18, 6), (29, 0, 27, 18), (5, 24, 19), (4, 15, 16, 12, 25), (7, 28, 26), (25, 17, 0), (24, 4, 20), (23, 19, 6, 11), (10, 28, 3), (22, 9, 10, 3), (10, 9, 14, 28), (5, 9, 22, 21, 24), (25, 12, 17), (6, 18, 13, 11), (0, 29, 25), (20, 6, 19), (4, 24, 15), (19, 24, 20), (1, 2, 28, 7), (28, 14, 23, 11)])
me_cube_008.polygons.foreach_set('use_smooth', [True] * 32)
_k = set([(0, 17), (0, 25), (0, 27), (0, 29), (1, 2), (1, 7), (1, 17), (2, 3), (2, 16), (2, 28), (3, 10), (3, 16), (3, 22), (3, 28), (4, 15), (4, 20), (4, 24), (4, 25), (5, 9), (5, 14), (5, 19), (5, 24), (6, 11), (6, 18), (6, 19), (6, 20), (7, 26), (7, 28), (8, 16), (8, 21), (8, 22), (9, 10), (9, 14), (9, 22), (10, 28), (11, 13), (11, 23), (11, 28), (12, 16), (12, 17), (12, 25), (13, 18), (13, 26), (14, 23), (14, 28), (15, 16), (15, 24), (17, 25), (18, 27), (18, 29), (19, 20), (19, 23), (19, 24), (20, 24), (20, 29), (21, 22), (21, 24), (25, 29), (26, 27), (26, 28)])
me_cube_008.attributes.new('sharp_edge', 'BOOLEAN', 'EDGE').data.foreach_set('value', [ (min(e.vertices), max(e.vertices)) in _k for e in me_cube_008.edges])
_uv = me_cube_008.uv_layers.new(name='UVMap')
_uv.uv.foreach_set('vector', [0.5507, 0.8662, 0.4969, 0.9411, 0.4746, 0.8763, 0.7347, 0.6303, 0.6364, 0.6293, 0.5984, 0.4561, 0.5938, 0.4417, 0.7265, 0.559, 0.6744, 0.7082, 0.7347, 0.6303, 0.7752, 0.693, 0.7535, 0.7261, 0.2214, 0.7237, 0.2312, 0.7426, 0.1871, 0.7324, 0.1526, 0.6938, 0.5994, 0.688, 0.5883, 0.7114, 0.5388, 0.6934, 0.5885, 0.5472, 0.4841, 0.5621, 0.4061, 0.5948, 0.3886, 0.5508, 0.5639, 0.4578, 0.5938, 0.4417, 0.7347, 0.6303, 0.8233, 0.6119, 0.8473, 0.6628, 0.8252, 0.6833, 0.7752, 0.693, 0.8252, 0.6833, 0.7535, 0.7261, 0.7752, 0.693, 0.6744, 0.7082, 0.6364, 0.6293, 0.7347, 0.6303, 0.4662, 0.2622, 0.5633, 0.2861, 0.5565, 0.3793, 0.4786, 0.3187, 0.2671, 0.6495, 0.2887, 0.5445, 0.3886, 0.5508, 0.4061, 0.5948, 0.2534, 0.6901, 0.2671, 0.6495, 0.4061, 0.5948, 0.4766, 0.7429, 0.188, 0.5266, 0.1913, 0.5, 0.2887, 0.5445, 0.1962, 0.6442, 0.4786, 0.3187, 0.3541, 0.5446, 0.3356, 0.5536, 0.4376, 0.3734, 0.501, 0.0661, 0.5589, 0.09987, 0.4413, 0.09266, 0.8108, 0.5254, 0.8233, 0.6119, 0.7347, 0.6303, 0.7265, 0.559, 0.7624, 0.5216, 0.4841, 0.5621, 0.5388, 0.6934, 0.4061, 0.5948, 0.5565, 0.3793, 0.5938, 0.4417, 0.5639, 0.4578, 0.5721, 0.2626, 0.5852, 0.2966, 0.5624, 0.2764, 0.2214, 0.7237, 0.133, 0.6544, 0.1962, 0.6442, 0.2534, 0.6901, 0.5463, 0.7997, 0.4766, 0.7429, 0.5625, 0.7428, 0.7535, 0.7261, 0.7422, 0.75, 0.6989, 0.7498, 0.6744, 0.7082, 0.5463, 0.7997, 0.5507, 0.8662, 0.4746, 0.8763, 0.4766, 0.7429, 0.4969, 0.9411, 0.7935, 0.7439, 0.7535, 0.7261, 0.8281, 0.6806, 0.5589, 0.09987, 0.7624, 0.5216, 0.7265, 0.559, 0.6832, 0.5307, 0.1962, 0.6442, 0.2887, 0.5445, 0.2671, 0.6495, 0.2534, 0.6901, 0.5097, 0.5096, 0.4786, 0.3187, 0.5565, 0.3793, 0.188, 0.5266, 0.1962, 0.6442, 0.133, 0.6544, 0.8403, 0.5604, 0.8473, 0.6628, 0.8233, 0.6119, 0.4413, 0.09266, 0.5589, 0.09987, 0.4662, 0.2622, 0.5885, 0.5472, 0.6364, 0.6293, 0.5388, 0.6934, 0.4841, 0.5621, 0.4766, 0.7429, 0.2652, 0.749, 0.2214, 0.7237, 0.4381, 0.8206])
me_cube_008.materials.append(mat_material)
me_cube_008.use_remesh_fix_poles = True
me_cube_008.use_remesh_preserve_attributes = False
me_cube_008.use_mirror_vertex_groups = False
me_cube_008.update()
me_cube_008.normals_split_custom_set([tuple(v) for v in zip(*[iter([-0.5976, -0.7967, -0.08998, -0.5976, -0.7967, -0.08998, -0.5976, -0.7967, -0.08998, 0.6076, -0.0372, 0.7934, 0.6076, -0.0372, 0.7934, 0.6076, -0.0372, 0.7934, 0.6076, -0.0372, 0.7934, 0.6076, -0.0372, 0.7934, 0.5331, -0.327, 0.7803, 0.5331, -0.327, 0.7803, 0.5331, -0.327, 0.7803, 0.5331, -0.327, 0.7803, -0.6826, -0.7307, 0.009231, -0.6826, -0.7307, 0.009231, -0.6826, -0.7307, 0.009231, -0.6826, -0.7307, 0.009231, 0.9822, -0.02571, 0.1858, 0.9822, -0.02571, 0.1858, 0.9822, -0.02571, 0.1858, 0.6663, 0.7452, -0.02893, 0.6663, 0.7452, -0.02893, 0.6663, 0.7452, -0.02893, 0.6663, 0.7452, -0.02893, 0.6663, 0.7452, -0.02893, 0.6663, 0.7452, -0.02893, -0.4026, 0.2679, 0.8753, -0.4026, 0.2679, 0.8753, -0.4026, 0.2679, 0.8753, -0.4026, 0.2679, 0.8753, -0.4026, 0.2679, 0.8753, -0.6001, -0.7017, 0.3841, -0.6001, -0.7017, 0.3841, -0.6001, -0.7017, 0.3841, 0.6925, -0.05668, 0.7192, 0.6925, -0.05668, 0.7192, 0.6925, -0.05668, 0.7192, -0.5898, 0.7993, 0.1152, -0.5898, 0.7993, 0.1152, -0.5898, 0.7993, 0.1152, -0.5898, 0.7993, 0.1152, 0.2178, 0.2317, -0.9481, 0.2178, 0.2317, -0.9481, 0.2178, 0.2317, -0.9481, 0.2178, 0.2317, -0.9481, 0.5858, -0.397, -0.7066, 0.5858, -0.397, -0.7066, 0.5858, -0.397, -0.7066, 0.5858, -0.397, -0.7066, -0.3277, 0.5986, -0.731, -0.3277, 0.5986, -0.731, -0.3277, 0.5986, -0.731, -0.3277, 0.5986, -0.731, 0.2565, 0.9662, -0.02664, 0.2565, 0.9662, -0.02664, 0.2565, 0.9662, -0.02664, 0.2565, 0.9662, -0.02664, -0.7879, -0.6054, 0.1128, -0.7879, -0.6054, 0.1128, -0.7879, -0.6054, 0.1128, -0.474, 0.2405, 0.847, -0.474, 0.2405, 0.847, -0.474, 0.2405, 0.847, -0.474, 0.2405, 0.847, -0.474, 0.2405, 0.847, 0.9614, -0.1443, 0.2344, 0.9614, -0.1443, 0.2344, 0.9614, -0.1443, 0.2344, 0.2425, 0.95, -0.1965, 0.2425, 0.95, -0.1965, 0.2425, 0.95, -0.1965, -0.9707, 0.2254, 0.08283, -0.9707, 0.2254, 0.08283, -0.9707, 0.2254, 0.08283, -0.5182, -0.2903, -0.8045, -0.5182, -0.2903, -0.8045, -0.5182, -0.2903, -0.8045, -0.5182, -0.2903, -0.8045, 0.8504, -0.4991, 0.1666, 0.8504, -0.4991, 0.1666, 0.8504, -0.4991, 0.1666, 0.5733, -0.6953, 0.4335, 0.5733, -0.6953, 0.4335, 0.5733, -0.6953, 0.4335, 0.5733, -0.6953, 0.4335, 0.5894, -0.8053, -0.06402, 0.5894, -0.8053, -0.06402, 0.5894, -0.8053, -0.06402, 0.5894, -0.8053, -0.06402, -0.7102, -0.6705, 0.2146, -0.7102, -0.6705, 0.2146, -0.7102, -0.6705, 0.2146, -0.7102, -0.6705, 0.2146, -0.7102, -0.6705, 0.2146, 0.1557, 0.8749, 0.4587, 0.1557, 0.8749, 0.4587, 0.1557, 0.8749, 0.4587, -0.1179, 0.2817, -0.9522, -0.1179, 0.2817, -0.9522, -0.1179, 0.2817, -0.9522, -0.1179, 0.2817, -0.9522, 0.3091, 0.9448, -0.1084, 0.3091, 0.9448, -0.1084, 0.3091, 0.9448, -0.1084, -0.7276, 0.3431, -0.594, -0.7276, 0.3431, -0.594, -0.7276, 0.3431, -0.594, -0.7092, 0.2049, 0.6745, -0.7092, 0.2049, 0.6745, -0.7092, 0.2049, 0.6745, -0.9449, 0.2919, 0.1478, -0.9449, 0.2919, 0.1478, -0.9449, 0.2919, 0.1478, 0.9522, -0.1689, 0.2545, 0.9522, -0.1689, 0.2545, 0.9522, -0.1689, 0.2545, 0.9522, -0.1689, 0.2545, 0.5179, -0.688, -0.5084, 0.5179, -0.688, -0.5084, 0.5179, -0.688, -0.5084, 0.5179, -0.688, -0.5084])] * 3)])
me_cube_010 = bpy.data.meshes.new('Cube.010')
me_cube_010.from_pydata([(0.5237, 0.5015, 0.1008), (0.5915, 0.4581, 0.692), (0.5083, -0.02444, 0.5971), (0.5009, -0.5652, 0.5617), (-0.5053, 0.5428, 0.5608), (-0.387, -0.7309, 0.01478), (-0.4322, -0.156, -0.8412), (0.7557, 0.3432, -0.08435), (-0.1712, -0.5731, 1.018), (0.01596, -1.075, 0.3852), (0.47, -0.686, 0.3575), (0.05472, -0.4239, -0.8883), (0.1331, 0.53, 0.9797), (0.1103, -0.0841, -0.8871), (-0.008007, -0.993, -0.1819), (-0.4969, 0.1235, 0.697), (0.1129, -0.0366, 0.9769), (0.4512, 0.6372, 0.6673), (0.2273, 0.5604, -0.6184), (-0.8343, -0.2237, -0.3878), (-0.5692, 0.5676, -0.2555), (-0.5248, -0.3632, 0.8485), (-0.02085, -0.8637, 0.7216), (-0.2577, -0.8607, -0.6993), (-0.6817, -0.236, 0.6119), (-0.1245, 0.7715, 0.6064), (0.8492, 0.1797, -0.5686), (0.5407, 0.51, -0.6431), (0.6396, -0.5741, -0.173), (-0.3463, 0.7596, -0.1299)], [], [(9, 5, 14), (16, 2, 1, 17, 12), (3, 16, 8, 22), (23, 14, 5, 19), (2, 3, 28), (1, 7, 26, 27, 0, 17), (16, 15, 24, 21, 8), (21, 22, 8), (3, 2, 16), (20, 4, 25, 29), (13, 18, 27, 26), (11, 13, 26, 28), (20, 29, 18, 6), (29, 0, 27, 18), (5, 24, 19), (4, 15, 16, 12, 25), (7, 28, 26), (25, 17, 0), (24, 4, 20), (23, 19, 6, 11), (10, 28, 3), (22, 9, 10, 3), (10, 9, 14, 28), (5, 9, 22, 21, 24), (25, 12, 17), (6, 18, 13, 11), (0, 29, 25), (20, 6, 19), (4, 24, 15), (19, 24, 20), (1, 2, 28, 7), (28, 14, 23, 11)])
me_cube_010.polygons.foreach_set('use_smooth', [True] * 32)
_k = set([(0, 17), (0, 25), (0, 27), (0, 29), (1, 2), (1, 7), (1, 17), (2, 3), (2, 16), (2, 28), (3, 10), (3, 16), (3, 22), (3, 28), (4, 15), (4, 20), (4, 24), (4, 25), (5, 9), (5, 14), (5, 19), (5, 24), (6, 11), (6, 18), (6, 19), (6, 20), (7, 26), (7, 28), (8, 16), (8, 21), (8, 22), (9, 10), (9, 14), (9, 22), (10, 28), (11, 13), (11, 23), (11, 28), (12, 16), (12, 17), (12, 25), (13, 18), (13, 26), (14, 23), (14, 28), (15, 16), (15, 24), (17, 25), (18, 27), (18, 29), (19, 20), (19, 23), (19, 24), (20, 24), (20, 29), (21, 22), (21, 24), (25, 29), (26, 27), (26, 28)])
me_cube_010.attributes.new('sharp_edge', 'BOOLEAN', 'EDGE').data.foreach_set('value', [ (min(e.vertices), max(e.vertices)) in _k for e in me_cube_010.edges])
_uv = me_cube_010.uv_layers.new(name='UVMap')
_uv.uv.foreach_set('vector', [0.5507, 0.8662, 0.4969, 0.9411, 0.4746, 0.8763, 0.7347, 0.6303, 0.6364, 0.6293, 0.5984, 0.4561, 0.5938, 0.4417, 0.7265, 0.559, 0.6744, 0.7082, 0.7347, 0.6303, 0.7752, 0.693, 0.7535, 0.7261, 0.2214, 0.7237, 0.2312, 0.7426, 0.1871, 0.7324, 0.1526, 0.6938, 0.5994, 0.688, 0.5883, 0.7114, 0.5388, 0.6934, 0.5885, 0.5472, 0.4841, 0.5621, 0.4061, 0.5948, 0.3886, 0.5508, 0.5639, 0.4578, 0.5938, 0.4417, 0.7347, 0.6303, 0.8233, 0.6119, 0.8473, 0.6628, 0.8252, 0.6833, 0.7752, 0.693, 0.8252, 0.6833, 0.7535, 0.7261, 0.7752, 0.693, 0.6744, 0.7082, 0.6364, 0.6293, 0.7347, 0.6303, 0.4662, 0.2622, 0.5633, 0.2861, 0.5565, 0.3793, 0.4786, 0.3187, 0.2671, 0.6495, 0.2887, 0.5445, 0.3886, 0.5508, 0.4061, 0.5948, 0.2534, 0.6901, 0.2671, 0.6495, 0.4061, 0.5948, 0.4766, 0.7429, 0.188, 0.5266, 0.1913, 0.5, 0.2887, 0.5445, 0.1962, 0.6442, 0.4786, 0.3187, 0.3541, 0.5446, 0.3356, 0.5536, 0.4376, 0.3734, 0.501, 0.0661, 0.5589, 0.09987, 0.4413, 0.09266, 0.8108, 0.5254, 0.8233, 0.6119, 0.7347, 0.6303, 0.7265, 0.559, 0.7624, 0.5216, 0.4841, 0.5621, 0.5388, 0.6934, 0.4061, 0.5948, 0.5565, 0.3793, 0.5938, 0.4417, 0.5639, 0.4578, 0.5721, 0.2626, 0.5852, 0.2966, 0.5624, 0.2764, 0.2214, 0.7237, 0.133, 0.6544, 0.1962, 0.6442, 0.2534, 0.6901, 0.5463, 0.7997, 0.4766, 0.7429, 0.5625, 0.7428, 0.7535, 0.7261, 0.7422, 0.75, 0.6989, 0.7498, 0.6744, 0.7082, 0.5463, 0.7997, 0.5507, 0.8662, 0.4746, 0.8763, 0.4766, 0.7429, 0.4969, 0.9411, 0.7935, 0.7439, 0.7535, 0.7261, 0.8281, 0.6806, 0.5589, 0.09987, 0.7624, 0.5216, 0.7265, 0.559, 0.6832, 0.5307, 0.1962, 0.6442, 0.2887, 0.5445, 0.2671, 0.6495, 0.2534, 0.6901, 0.5097, 0.5096, 0.4786, 0.3187, 0.5565, 0.3793, 0.188, 0.5266, 0.1962, 0.6442, 0.133, 0.6544, 0.8403, 0.5604, 0.8473, 0.6628, 0.8233, 0.6119, 0.4413, 0.09266, 0.5589, 0.09987, 0.4662, 0.2622, 0.5885, 0.5472, 0.6364, 0.6293, 0.5388, 0.6934, 0.4841, 0.5621, 0.4766, 0.7429, 0.2652, 0.749, 0.2214, 0.7237, 0.4381, 0.8206])
me_cube_010.materials.append(mat_material)
me_cube_010.use_remesh_fix_poles = True
me_cube_010.use_remesh_preserve_attributes = False
me_cube_010.use_mirror_vertex_groups = False
me_cube_010.update()
me_cube_010.normals_split_custom_set([tuple(v) for v in zip(*[iter([-0.5976, -0.7967, -0.08998, -0.5976, -0.7967, -0.08998, -0.5976, -0.7967, -0.08998, 0.6076, -0.0372, 0.7934, 0.6076, -0.0372, 0.7934, 0.6076, -0.0372, 0.7934, 0.6076, -0.0372, 0.7934, 0.6076, -0.0372, 0.7934, 0.5331, -0.327, 0.7803, 0.5331, -0.327, 0.7803, 0.5331, -0.327, 0.7803, 0.5331, -0.327, 0.7803, -0.6826, -0.7307, 0.009231, -0.6826, -0.7307, 0.009231, -0.6826, -0.7307, 0.009231, -0.6826, -0.7307, 0.009231, 0.9822, -0.02571, 0.1858, 0.9822, -0.02571, 0.1858, 0.9822, -0.02571, 0.1858, 0.6663, 0.7452, -0.02893, 0.6663, 0.7452, -0.02893, 0.6663, 0.7452, -0.02893, 0.6663, 0.7452, -0.02893, 0.6663, 0.7452, -0.02893, 0.6663, 0.7452, -0.02893, -0.4026, 0.2679, 0.8753, -0.4026, 0.2679, 0.8753, -0.4026, 0.2679, 0.8753, -0.4026, 0.2679, 0.8753, -0.4026, 0.2679, 0.8753, -0.6001, -0.7017, 0.3841, -0.6001, -0.7017, 0.3841, -0.6001, -0.7017, 0.3841, 0.6925, -0.05668, 0.7192, 0.6925, -0.05668, 0.7192, 0.6925, -0.05668, 0.7192, -0.5898, 0.7993, 0.1152, -0.5898, 0.7993, 0.1152, -0.5898, 0.7993, 0.1152, -0.5898, 0.7993, 0.1152, 0.2178, 0.2317, -0.9481, 0.2178, 0.2317, -0.9481, 0.2178, 0.2317, -0.9481, 0.2178, 0.2317, -0.9481, 0.5858, -0.397, -0.7066, 0.5858, -0.397, -0.7066, 0.5858, -0.397, -0.7066, 0.5858, -0.397, -0.7066, -0.3277, 0.5986, -0.731, -0.3277, 0.5986, -0.731, -0.3277, 0.5986, -0.731, -0.3277, 0.5986, -0.731, 0.2565, 0.9662, -0.02664, 0.2565, 0.9662, -0.02664, 0.2565, 0.9662, -0.02664, 0.2565, 0.9662, -0.02664, -0.7879, -0.6054, 0.1128, -0.7879, -0.6054, 0.1128, -0.7879, -0.6054, 0.1128, -0.474, 0.2405, 0.847, -0.474, 0.2405, 0.847, -0.474, 0.2405, 0.847, -0.474, 0.2405, 0.847, -0.474, 0.2405, 0.847, 0.9614, -0.1443, 0.2344, 0.9614, -0.1443, 0.2344, 0.9614, -0.1443, 0.2344, 0.2425, 0.95, -0.1965, 0.2425, 0.95, -0.1965, 0.2425, 0.95, -0.1965, -0.9707, 0.2254, 0.08283, -0.9707, 0.2254, 0.08283, -0.9707, 0.2254, 0.08283, -0.5182, -0.2903, -0.8045, -0.5182, -0.2903, -0.8045, -0.5182, -0.2903, -0.8045, -0.5182, -0.2903, -0.8045, 0.8504, -0.4991, 0.1666, 0.8504, -0.4991, 0.1666, 0.8504, -0.4991, 0.1666, 0.5733, -0.6953, 0.4335, 0.5733, -0.6953, 0.4335, 0.5733, -0.6953, 0.4335, 0.5733, -0.6953, 0.4335, 0.5894, -0.8053, -0.06402, 0.5894, -0.8053, -0.06402, 0.5894, -0.8053, -0.06402, 0.5894, -0.8053, -0.06402, -0.7102, -0.6705, 0.2146, -0.7102, -0.6705, 0.2146, -0.7102, -0.6705, 0.2146, -0.7102, -0.6705, 0.2146, -0.7102, -0.6705, 0.2146, 0.1557, 0.8749, 0.4587, 0.1557, 0.8749, 0.4587, 0.1557, 0.8749, 0.4587, -0.1179, 0.2817, -0.9522, -0.1179, 0.2817, -0.9522, -0.1179, 0.2817, -0.9522, -0.1179, 0.2817, -0.9522, 0.3091, 0.9448, -0.1084, 0.3091, 0.9448, -0.1084, 0.3091, 0.9448, -0.1084, -0.7276, 0.3431, -0.594, -0.7276, 0.3431, -0.594, -0.7276, 0.3431, -0.594, -0.7092, 0.2049, 0.6745, -0.7092, 0.2049, 0.6745, -0.7092, 0.2049, 0.6745, -0.9449, 0.2919, 0.1478, -0.9449, 0.2919, 0.1478, -0.9449, 0.2919, 0.1478, 0.9522, -0.1689, 0.2545, 0.9522, -0.1689, 0.2545, 0.9522, -0.1689, 0.2545, 0.9522, -0.1689, 0.2545, 0.5179, -0.688, -0.5084, 0.5179, -0.688, -0.5084, 0.5179, -0.688, -0.5084, 0.5179, -0.688, -0.5084])] * 3)])

# ---- objects
ob_stick = bpy.data.objects.new('Stick', me_plane)
ob_stick_001 = bpy.data.objects.new('Stick.001', me_plane_001)
ob_stick_002 = bpy.data.objects.new('Stick.002', me_plane_002)
ob_stick_003 = bpy.data.objects.new('Stick.003', me_plane_003)
ob_cube_001 = bpy.data.objects.new('Cube.001', me_cube_001)
ob_cube_002 = bpy.data.objects.new('Cube.002', me_cube_002)
ob_cube_003 = bpy.data.objects.new('Cube.003', me_cube_003)
ob_cube_004 = bpy.data.objects.new('Cube.004', me_cube_004)
ob_cube_006 = bpy.data.objects.new('Cube.006', me_cube_006)
ob_cube_008 = bpy.data.objects.new('Cube.008', me_cube_008)
ob_cube_010 = bpy.data.objects.new('Cube.010', me_cube_010)

# ---- transforms, parenting, visibility, modifiers, constraints
ob_stick.location = (2.184e-16, -0.6837, 0.9837)
ob_stick.rotation_euler = (0.3964, 8.574e-17, 1.722e-17)
ob_stick.lineart.crease_threshold = 0.0
ob_stick_001.location = (1.727e-16, 0.8795, 0.7777)
ob_stick_001.rotation_euler = (-0.3931, -8.505e-17, 1.694e-17)
ob_stick_001.lineart.crease_threshold = 0.0
ob_stick_002.location = (-0.5441, -0.6318, 1.152)
ob_stick_002.rotation_euler = (-0.5142, 0.6339, 1.617)
ob_stick_002.lineart.crease_threshold = 0.0
ob_stick_003.location = (1.641, 0.2305, 1.052)
ob_stick_003.rotation_euler = (-0.4698, 0.3189, 4.751)
ob_stick_003.lineart.crease_threshold = 0.0
ob_cube_001.location = (2.775, 1.213, 0.3488)
ob_cube_001.rotation_euler = (0.4746, -0.5165, -0.2485)
ob_cube_001.scale = (0.3529, 0.3529, 0.3529)
ob_cube_001.color = (0.8, 0.8, 0.8, 1.0)
ob_cube_001.lineart.crease_threshold = 0.0
ob_cube_002.location = (1.544, 2.363, 0.2978)
ob_cube_002.rotation_euler = (-1.629e-07, 0.0, 0.0)
ob_cube_002.scale = (0.3529, 0.3529, 0.3529)
ob_cube_002.color = (0.8, 0.8, 0.8, 1.0)
ob_cube_002.lineart.crease_threshold = 0.0
ob_cube_003.location = (2.237, -1.227, 0.3369)
ob_cube_003.rotation_euler = (-2.105, -0.0, -2.711)
ob_cube_003.scale = (0.3529, 0.3529, 0.3529)
ob_cube_003.color = (0.8, 0.8, 0.8, 1.0)
ob_cube_003.lineart.crease_threshold = 0.0
ob_cube_004.location = (1.36, -2.44, 0.277)
ob_cube_004.rotation_euler = (-0.2615, -0.0, 0.0)
ob_cube_004.scale = (0.3529, 0.3529, 0.3529)
ob_cube_004.color = (0.8, 0.8, 0.8, 1.0)
ob_cube_004.lineart.crease_threshold = 0.0
ob_cube_006.location = (-1.419, -2.252, 0.277)
ob_cube_006.rotation_euler = (-0.4125, -0.0, 0.0)
ob_cube_006.scale = (0.3529, 0.3529, 0.3529)
ob_cube_006.color = (0.8, 0.8, 0.8, 1.0)
ob_cube_006.lineart.crease_threshold = 0.0
ob_cube_008.location = (-2.31, -0.03483, 0.3848)
ob_cube_008.rotation_euler = (0.9828, -0.07949, 0.05289)
ob_cube_008.scale = (0.3529, 0.3529, 0.3529)
ob_cube_008.color = (0.8, 0.8, 0.8, 1.0)
ob_cube_008.lineart.crease_threshold = 0.0
ob_cube_010.location = (-0.8783, 1.77, 0.4207)
ob_cube_010.rotation_euler = (-1.629e-07, -0.0, -1.3)
ob_cube_010.scale = (0.3529, 0.3529, 0.493)
ob_cube_010.color = (0.8, 0.8, 0.8, 1.0)
ob_cube_010.lineart.crease_threshold = 0.0

# ---- collection membership
col_collection.objects.link(ob_stick)
col_collection.objects.link(ob_stick_001)
col_collection.objects.link(ob_stick_002)
col_collection.objects.link(ob_stick_003)
col_collection.objects.link(ob_cube_001)
col_collection.objects.link(ob_cube_002)
col_collection.objects.link(ob_cube_003)
col_collection.objects.link(ob_cube_004)
col_collection.objects.link(ob_cube_006)
col_collection.objects.link(ob_cube_008)
col_collection.objects.link(ob_cube_010)

# ---- scene / render settings (as saved in the file)
scene.frame_start = 1; scene.frame_end = 250; scene.frame_set(58)
scene.render.engine = 'BLENDER_EEVEE_NEXT'
scene.cycles.use_denoising = False
scene.cycles.samples = 128
scene.cycles.sampling_pattern = 'TABULATED_SOBOL'
scene.cycles.use_adaptive_sampling = False
scene.cycles.use_light_tree = False
scene.view_settings.view_transform = 'Filmic'
bpy.context.view_layer.update()

# ---- added for rendering (the .blend has no active camera and no usable light): camera, sun
cam_auto = bpy.data.cameras.new('AutoCamera')
cam_auto.lens = 50.0
cam_auto.sensor_width = 36.0
cam_auto.clip_end = 1000.0
ob_auto_camera = bpy.data.objects.new('AutoCamera', cam_auto)
scene.collection.objects.link(ob_auto_camera)
ob_auto_camera.location = (9.58156, -10.9085, 8.49865)
ob_auto_camera.rotation_euler = (1.09748, -7.21219e-08, 0.694738)
scene.camera = ob_auto_camera
light_auto_sun = bpy.data.lights.new('AutoSun', 'SUN')
light_auto_sun.energy = 3.0
light_auto_sun.angle = 0.0523599
ob_auto_sun = bpy.data.objects.new('AutoSun', light_auto_sun)
scene.collection.objects.link(ob_auto_sun)
ob_auto_sun.rotation_euler = (0.872665, 0.174533, 0.523599)
bpy.context.view_layer.update()

